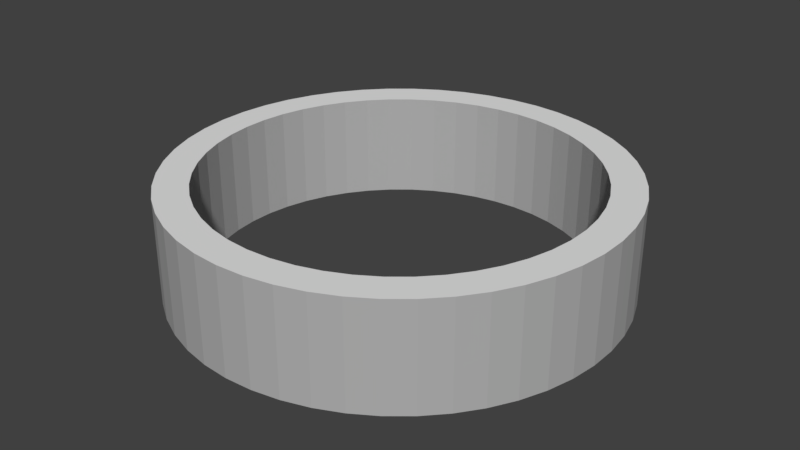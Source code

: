 # Source: RingModel.blend  (saved by Blender 2.79.0; exported with 4.5.12 LTS)
import bpy
from mathutils import Matrix  # noqa: F401  (used for matrix-valued properties, if any)

bpy.ops.wm.read_factory_settings(use_empty=True)
scene = bpy.context.scene
scene.name = 'Scene'

# ---- collections
col_collection_1 = bpy.data.collections.new('Collection 1'); scene.collection.children.link(col_collection_1)

# ---- materials (node trees are filled in below, after node groups)
mat_outerside_001 = bpy.data.materials.new('OuterSide.001')
mat_outerside_001.alpha_threshold = 0.0
mat_outerside_001.use_transparent_shadow = False
mat_outerside_001.diffuse_color = (0.4385, 0.4385, 0.4385, 1.0)
mat_outerside_001.roughness = 0.5
mat_top = bpy.data.materials.new('Top')
mat_top.alpha_threshold = 0.0
mat_top.use_transparent_shadow = False
mat_top.roughness = 0.5

# ---- material node trees

# ---- world
world_world = bpy.data.worlds.new('World'); scene.world = world_world
world_world.color = (0.05088, 0.05088, 0.05088)
world_world.use_sun_shadow = False
world_world.sun_shadow_jitter_overblur = 0.0
world_world.cycles.sampling_method = 'MANUAL'

# ---- meshes
me_cylinder = bpy.data.meshes.new('Cylinder')
me_cylinder.from_pydata([(-0.1253, 0.9921, 0.2376), (-0.1253, 0.9921, -0.2376), (-0.2487, 0.9686, 0.2376), (-0.2487, 0.9686, -0.2376), (-0.3681, 0.9298, 0.2376), (-0.3681, 0.9298, -0.2376), (-0.4818, 0.8763, 0.2376), (-0.4818, 0.8763, -0.2376), (-0.5878, 0.809, 0.2376), (-0.5878, 0.809, -0.2376), (-0.6845, 0.729, 0.2376), (-0.6845, 0.729, -0.2376), (-0.7705, 0.6374, 0.2376), (-0.7705, 0.6374, -0.2376), (-0.8443, 0.5358, 0.2376), (-0.8443, 0.5358, -0.2376), (-0.9048, 0.4258, 0.2376), (-0.9048, 0.4258, -0.2376), (-0.9511, 0.309, 0.2376), (-0.9511, 0.309, -0.2376), (-0.9823, 0.1874, 0.2376), (-0.9823, 0.1874, -0.2376), (-0.998, 0.06279, 0.2376), (-0.998, 0.06279, -0.2376), (-0.998, -0.06279, 0.2376), (-0.998, -0.06279, -0.2376), (-0.9823, -0.1874, 0.2376), (-0.9823, -0.1874, -0.2376), (-0.9511, -0.309, 0.2376), (-0.9511, -0.309, -0.2376), (-0.9048, -0.4258, 0.2376), (-0.9048, -0.4258, -0.2376), (-0.8443, -0.5358, 0.2376), (-0.8443, -0.5358, -0.2376), (-0.7705, -0.6374, 0.2376), (-0.7705, -0.6374, -0.2376), (-0.6845, -0.729, 0.2376), (-0.6845, -0.729, -0.2376), (-0.5878, -0.809, 0.2376), (-0.5878, -0.809, -0.2376), (-0.4818, -0.8763, 0.2376), (-0.4818, -0.8763, -0.2376), (-0.3681, -0.9298, 0.2376), (-0.3681, -0.9298, -0.2376), (-0.2487, -0.9686, 0.2376), (-0.2487, -0.9686, -0.2376), (-0.1253, -0.9921, 0.2376), (-0.1253, -0.9921, -0.2376), (-8.027e-07, -1.0, 0.2376), (-8.027e-07, -1.0, -0.2376), (0.1253, -0.9921, 0.2376), (0.1253, -0.9921, -0.2376), (0.2487, -0.9686, 0.2376), (0.2487, -0.9686, -0.2376), (0.3681, -0.9298, 0.2376), (0.3681, -0.9298, -0.2376), (0.4818, -0.8763, 0.2376), (0.4818, -0.8763, -0.2376), (0.5878, -0.809, 0.2376), (0.5878, -0.809, -0.2376), (0.6845, -0.729, 0.2376), (0.6845, -0.729, -0.2376), (0.7705, -0.6374, 0.2376), (0.7705, -0.6374, -0.2376), (0.8443, -0.5358, 0.2376), (0.8443, -0.5358, -0.2376), (0.9048, -0.4258, 0.2376), (0.9048, -0.4258, -0.2376), (0.9511, -0.309, 0.2376), (0.9511, -0.309, -0.2376), (0.9823, -0.1874, 0.2376), (0.9823, -0.1874, -0.2376), (0.998, -0.06279, 0.2376), (0.998, -0.06279, -0.2376), (0.998, 0.06279, 0.2376), (0.998, 0.06279, -0.2376), (0.9823, 0.1874, 0.2376), (0.9823, 0.1874, -0.2376), (0.9511, 0.309, 0.2376), (0.9511, 0.309, -0.2376), (0.9048, 0.4258, 0.2376), (0.9048, 0.4258, -0.2376), (0.8443, 0.5358, 0.2376), (0.8443, 0.5358, -0.2376), (0.7705, 0.6374, 0.2376), (0.7705, 0.6374, -0.2376), (0.6845, 0.729, 0.2376), (0.6845, 0.729, -0.2376), (0.5878, 0.809, 0.2376), (0.5878, 0.809, -0.2376), (0.4818, 0.8763, 0.2376), (0.4818, 0.8763, -0.2376), (0.3681, 0.9298, 0.2376), (0.3681, 0.9298, -0.2376), (0.2487, 0.9686, 0.2376), (0.2487, 0.9686, -0.2376), (0.1253, 0.9921, 0.2376), (0.1253, 0.9921, -0.2376), (0.0, 1.0, 0.2376), (0.0, 1.0, -0.2376), (0.0, 1.0, -0.2376), (0.0, 1.0, 0.2376), (0.1253, 0.9921, -0.2376), (0.1253, 0.9921, 0.2376), (0.2487, 0.9686, -0.2376), (0.2487, 0.9686, 0.2376), (0.3681, 0.9298, -0.2376), (0.3681, 0.9298, 0.2376), (0.4818, 0.8763, -0.2376), (0.4818, 0.8763, 0.2376), (0.5878, 0.809, -0.2376), (0.5878, 0.809, 0.2376), (0.6845, 0.729, -0.2376), (0.6845, 0.729, 0.2376), (0.7705, 0.6374, -0.2376), (0.7705, 0.6374, 0.2376), (0.8443, 0.5358, -0.2376), (0.8443, 0.5358, 0.2376), (0.9048, 0.4258, -0.2376), (0.9048, 0.4258, 0.2376), (0.9511, 0.309, -0.2376), (0.9511, 0.309, 0.2376), (0.9823, 0.1874, -0.2376), (0.9823, 0.1874, 0.2376), (0.998, 0.06279, -0.2376), (0.998, 0.06279, 0.2376), (0.998, -0.06279, -0.2376), (0.998, -0.06279, 0.2376), (0.9823, -0.1874, -0.2376), (0.9823, -0.1874, 0.2376), (0.9511, -0.309, -0.2376), (0.9511, -0.309, 0.2376), (0.9048, -0.4258, -0.2376), (0.9048, -0.4258, 0.2376), (0.8443, -0.5358, -0.2376), (0.8443, -0.5358, 0.2376), (0.7705, -0.6374, -0.2376), (0.7705, -0.6374, 0.2376), (0.6845, -0.729, -0.2376), (0.6845, -0.729, 0.2376), (0.5878, -0.809, -0.2376), (0.5878, -0.809, 0.2376), (0.4818, -0.8763, -0.2376), (0.4818, -0.8763, 0.2376), (0.3681, -0.9298, -0.2376), (0.3681, -0.9298, 0.2376), (0.2487, -0.9686, -0.2376), (0.2487, -0.9686, 0.2376), (0.1253, -0.9921, -0.2376), (0.1253, -0.9921, 0.2376), (-8.027e-07, -1.0, -0.2376), (-8.027e-07, -1.0, 0.2376), (-0.1253, -0.9921, -0.2376), (-0.1253, -0.9921, 0.2376), (-0.2487, -0.9686, -0.2376), (-0.2487, -0.9686, 0.2376), (-0.3681, -0.9298, -0.2376), (-0.3681, -0.9298, 0.2376), (-0.4818, -0.8763, -0.2376), (-0.4818, -0.8763, 0.2376), (-0.5878, -0.809, -0.2376), (-0.5878, -0.809, 0.2376), (-0.6845, -0.729, -0.2376), (-0.6845, -0.729, 0.2376), (-0.7705, -0.6374, -0.2376), (-0.7705, -0.6374, 0.2376), (-0.8443, -0.5358, -0.2376), (-0.8443, -0.5358, 0.2376), (-0.9048, -0.4258, -0.2376), (-0.9048, -0.4258, 0.2376), (-0.9511, -0.309, -0.2376), (-0.9511, -0.309, 0.2376), (-0.9823, -0.1874, -0.2376), (-0.9823, -0.1874, 0.2376), (-0.998, -0.06279, -0.2376), (-0.998, -0.06279, 0.2376), (-0.998, 0.06279, -0.2376), (-0.998, 0.06279, 0.2376), (-0.9823, 0.1874, -0.2376), (-0.9823, 0.1874, 0.2376), (-0.9511, 0.309, -0.2376), (-0.9511, 0.309, 0.2376), (-0.9048, 0.4258, -0.2376), (-0.9048, 0.4258, 0.2376), (-0.8443, 0.5358, -0.2376), (-0.8443, 0.5358, 0.2376), (-0.7705, 0.6374, -0.2376), (-0.7705, 0.6374, 0.2376), (-0.6845, 0.729, -0.2376), (-0.6845, 0.729, 0.2376), (-0.5878, 0.809, -0.2376), (-0.5878, 0.809, 0.2376), (-0.4818, 0.8763, -0.2376), (-0.4818, 0.8763, 0.2376), (-0.3681, 0.9298, -0.2376), (-0.3681, 0.9298, 0.2376), (-0.2487, 0.9686, -0.2376), (-0.2487, 0.9686, 0.2376), (-0.1253, 0.9921, -0.2376), (-0.1253, 0.9921, 0.2376), (-0.1068, 0.8453, 0.2376), (-0.1068, 0.8453, -0.2376), (-0.2119, 0.8252, 0.2376), (-0.2119, 0.8252, -0.2376), (-0.3136, 0.7922, 0.2376), (-0.3136, 0.7922, -0.2376), (-0.4104, 0.7466, 0.2376), (-0.4104, 0.7466, -0.2376), (-0.5008, 0.6893, 0.2376), (-0.5008, 0.6893, -0.2376), (-0.5832, 0.6211, 0.2376), (-0.5832, 0.6211, -0.2376), (-0.6565, 0.5431, 0.2376), (-0.6565, 0.5431, -0.2376), (-0.7194, 0.4565, 0.2376), (-0.7194, 0.4565, -0.2376), (-0.7709, 0.3628, 0.2376), (-0.7709, 0.3628, -0.2376), (-0.8103, 0.2633, 0.2376), (-0.8103, 0.2633, -0.2376), (-0.8369, 0.1596, 0.2376), (-0.8369, 0.1596, -0.2376), (-0.8503, 0.0535, 0.2376), (-0.8503, 0.0535, -0.2376), (-0.8503, -0.0535, 0.2376), (-0.8503, -0.0535, -0.2376), (-0.8369, -0.1596, 0.2376), (-0.8369, -0.1596, -0.2376), (-0.8103, -0.2633, 0.2376), (-0.8103, -0.2633, -0.2376), (-0.7709, -0.3628, 0.2376), (-0.7709, -0.3628, -0.2376), (-0.7194, -0.4565, 0.2376), (-0.7194, -0.4565, -0.2376), (-0.6565, -0.5431, 0.2376), (-0.6565, -0.5431, -0.2376), (-0.5832, -0.6211, 0.2376), (-0.5832, -0.6211, -0.2376), (-0.5008, -0.6893, 0.2376), (-0.5008, -0.6893, -0.2376), (-0.4105, -0.7466, 0.2376), (-0.4105, -0.7466, -0.2376), (-0.3136, -0.7922, 0.2376), (-0.3136, -0.7922, -0.2376), (-0.2119, -0.8252, 0.2376), (-0.2119, -0.8252, -0.2376), (-0.1068, -0.8453, 0.2376), (-0.1068, -0.8453, -0.2376), (-6.76e-07, -0.852, 0.2376), (-6.76e-07, -0.852, -0.2376), (0.1068, -0.8453, 0.2376), (0.1068, -0.8453, -0.2376), (0.2119, -0.8252, 0.2376), (0.2119, -0.8252, -0.2376), (0.3136, -0.7922, 0.2376), (0.3136, -0.7922, -0.2376), (0.4104, -0.7466, 0.2376), (0.4104, -0.7466, -0.2376), (0.5008, -0.6893, 0.2376), (0.5008, -0.6893, -0.2376), (0.5832, -0.6211, 0.2376), (0.5832, -0.6211, -0.2376), (0.6565, -0.5431, 0.2376), (0.6565, -0.5431, -0.2376), (0.7194, -0.4565, 0.2376), (0.7194, -0.4565, -0.2376), (0.7709, -0.3628, 0.2376), (0.7709, -0.3628, -0.2376), (0.8103, -0.2633, 0.2376), (0.8103, -0.2633, -0.2376), (0.8369, -0.1596, 0.2376), (0.8369, -0.1596, -0.2376), (0.8503, -0.0535, 0.2376), (0.8503, -0.0535, -0.2376), (0.8503, 0.0535, 0.2376), (0.8503, 0.0535, -0.2376), (0.8369, 0.1596, 0.2376), (0.8369, 0.1596, -0.2376), (0.8103, 0.2633, 0.2376), (0.8103, 0.2633, -0.2376), (0.7709, 0.3628, 0.2376), (0.7709, 0.3628, -0.2376), (0.7194, 0.4565, 0.2376), (0.7194, 0.4565, -0.2376), (0.6565, 0.5431, 0.2376), (0.6565, 0.5431, -0.2376), (0.5832, 0.6211, 0.2376), (0.5832, 0.6211, -0.2376), (0.5008, 0.6893, 0.2376), (0.5008, 0.6893, -0.2376), (0.4105, 0.7466, 0.2376), (0.4105, 0.7466, -0.2376), (0.3136, 0.7922, 0.2376), (0.3136, 0.7922, -0.2376), (0.2119, 0.8252, 0.2376), (0.2119, 0.8252, -0.2376), (0.1068, 0.8453, 0.2376), (0.1068, 0.8453, -0.2376), (7.896e-09, 0.852, 0.2376), (7.896e-09, 0.852, -0.2376), (-0.5832, 0.6211, 0.2376), (-0.6565, 0.5431, 0.2376), (0.0, 1.0, -0.2376), (0.9511, -0.309, 0.2376), (-0.7705, -0.6374, 0.2376), (-0.1253, 0.9921, 0.2376), (0.9511, -0.309, -0.2376), (-0.7705, -0.6374, -0.2376), (-0.1253, 0.9921, -0.2376), (0.9823, -0.1874, 0.2376), (-0.6845, -0.729, 0.2376), (-0.2487, 0.9686, 0.2376), (0.9823, -0.1874, -0.2376), (-0.6845, -0.729, -0.2376), (-0.2487, 0.9686, -0.2376), (0.998, -0.06279, 0.2376), (-0.5878, -0.809, 0.2376), (-0.3681, 0.9298, 0.2376), (0.998, -0.06279, -0.2376), (-0.5878, -0.809, -0.2376), (-0.3681, 0.9298, -0.2376), (0.998, 0.06279, 0.2376), (-0.4818, -0.8763, 0.2376), (-0.4818, 0.8763, 0.2376), (0.998, 0.06279, -0.2376), (-0.4818, -0.8763, -0.2376), (-0.4818, 0.8763, -0.2376), (0.9823, 0.1874, 0.2376), (-0.3681, -0.9298, 0.2376), (-0.5878, 0.809, 0.2376), (0.9823, 0.1874, -0.2376), (-0.3681, -0.9298, -0.2376), (-0.5878, 0.809, -0.2376), (0.9511, 0.309, 0.2376), (-0.2487, -0.9686, 0.2376), (-0.6845, 0.729, 0.2376), (0.9511, 0.309, -0.2376), (-0.2487, -0.9686, -0.2376), (-0.6845, 0.729, -0.2376), (0.9048, 0.4258, 0.2376), (-8.027e-07, -1.0, 0.2376), (-0.1253, -0.9921, 0.2376), (-0.8443, 0.5358, 0.2376), (-0.7705, 0.6374, 0.2376), (0.9048, 0.4258, -0.2376), (0.8443, 0.5358, -0.2376), (-0.1253, -0.9921, -0.2376), (-8.027e-07, -1.0, -0.2376), (-0.7705, 0.6374, -0.2376), (-0.8443, 0.5358, -0.2376), (0.7705, 0.6374, 0.2376), (0.8443, 0.5358, 0.2376), (-0.06267, 0.9961, 0.2376), (-0.06267, 0.9961, -0.2376), (-0.187, 0.9803, 0.2376), (-0.187, 0.9803, -0.2376), (-0.3084, 0.9492, 0.2376), (-0.3084, 0.9492, -0.2376), (-0.4249, 0.903, 0.2376), (-0.4249, 0.903, -0.2376), (-0.5348, 0.8427, 0.2376), (-0.5348, 0.8427, -0.2376), (-0.6362, 0.769, 0.2376), (-0.6362, 0.769, -0.2376), (-0.7275, 0.6832, 0.2376), (-0.7275, 0.6832, -0.2376), (-0.8074, 0.5866, 0.2376), (-0.8074, 0.5866, -0.2376), (-0.8746, 0.4808, 0.2376), (-0.8746, 0.4808, -0.2376), (-0.9279, 0.3674, 0.2376), (-0.9279, 0.3674, -0.2376), (-0.9667, 0.2482, 0.2376), (-0.9667, 0.2482, -0.2376), (-0.9902, 0.1251, 0.2376), (-0.9902, 0.1251, -0.2376), (-0.998, 1.445e-06, 0.2376), (-0.998, 1.438e-06, -0.2376), (-0.9902, -0.1251, 0.2376), (-0.9902, -0.1251, -0.2376), (-0.9667, -0.2482, 0.2376), (-0.9667, -0.2482, -0.2376), (-0.9279, -0.3674, 0.2376), (-0.9279, -0.3674, -0.2376), (-0.8746, -0.4808, 0.2376), (-0.8746, -0.4808, -0.2376), (-0.8074, -0.5866, 0.2376), (-0.8074, -0.5866, -0.2376), (-0.7275, -0.6832, 0.2376), (-0.7275, -0.6832, -0.2376), (-0.6362, -0.769, 0.2376), (-0.6362, -0.769, -0.2376), (-0.5348, -0.8427, 0.2376), (-0.5348, -0.8427, -0.2376), (-0.4249, -0.903, 0.2376), (-0.4249, -0.903, -0.2376), (-0.3084, -0.9492, 0.2376), (-0.3084, -0.9492, -0.2376), (-0.187, -0.9803, 0.2376), (-0.187, -0.9803, -0.2376), (-0.06267, -0.9961, 0.2376), (-0.06267, -0.9961, -0.2376), (0.06267, -0.9961, 0.2376), (0.06267, -0.9961, -0.2376), (0.187, -0.9803, 0.2376), (0.187, -0.9803, -0.2376), (0.3084, -0.9492, 0.2376), (0.3084, -0.9492, -0.2376), (0.4249, -0.903, 0.2376), (0.4249, -0.903, -0.2376), (0.5348, -0.8427, 0.2376), (0.5348, -0.8427, -0.2376), (0.6362, -0.769, 0.2376), (0.6362, -0.769, -0.2376), (0.7275, -0.6832, 0.2376), (0.7275, -0.6832, -0.2376), (0.8074, -0.5866, 0.2376), (0.8074, -0.5866, -0.2376), (0.8746, -0.4808, 0.2376), (0.8746, -0.4808, -0.2376), (0.9279, -0.3674, 0.2376), (0.9279, -0.3674, -0.2376), (0.9667, -0.2482, 0.2376), (0.9667, -0.2482, -0.2376), (0.9902, -0.1251, 0.2376), (0.9902, -0.1251, -0.2376), (0.998, -2.831e-07, 0.2376), (0.998, -2.757e-07, -0.2376), (0.9902, 0.1251, 0.2376), (0.9902, 0.1251, -0.2376), (0.9667, 0.2482, 0.2376), (0.9667, 0.2482, -0.2376), (0.9279, 0.3674, 0.2376), (0.9279, 0.3674, -0.2376), (0.8746, 0.4808, 0.2376), (0.8746, 0.4808, -0.2376), (0.8074, 0.5866, 0.2376), (0.8074, 0.5866, -0.2376), (0.7275, 0.6832, 0.2376), (0.7275, 0.6832, -0.2376), (0.6362, 0.769, 0.2376), (0.6362, 0.769, -0.2376), (0.5348, 0.8427, 0.2376), (0.5348, 0.8427, -0.2376), (0.4249, 0.903, 0.2376), (0.4249, 0.903, -0.2376), (0.3084, 0.9492, 0.2376), (0.3084, 0.9492, -0.2376), (0.187, 0.9803, 0.2376), (0.187, 0.9803, -0.2376), (0.06267, 0.9961, 0.2376), (0.06267, 0.9961, -0.2376), (0.06267, 0.9961, -0.2376), (0.06267, 0.9961, 0.2376), (0.0, 1.0, 0.0), (0.1253, 0.9921, 0.0), (0.187, 0.9803, -0.2376), (0.187, 0.9803, 0.2376), (0.2487, 0.9686, 0.0), (0.3084, 0.9492, -0.2376), (0.3084, 0.9492, 0.2376), (0.3681, 0.9298, 0.0), (0.4249, 0.903, -0.2376), (0.4249, 0.903, 0.2376), (0.4818, 0.8763, 0.0), (0.5348, 0.8427, -0.2376), (0.5348, 0.8427, 0.2376), (0.5878, 0.809, 0.0), (0.6362, 0.769, -0.2376), (0.6362, 0.769, 0.2376), (0.6845, 0.729, 0.0), (0.7275, 0.6832, -0.2376), (0.7275, 0.6832, 0.2376), (0.7705, 0.6374, 0.0), (0.8074, 0.5866, -0.2376), (0.8074, 0.5866, 0.2376), (0.8443, 0.5358, 0.0), (0.8746, 0.4808, -0.2376), (0.8746, 0.4808, 0.2376), (0.9048, 0.4258, 0.0), (0.9279, 0.3674, -0.2376), (0.9279, 0.3674, 0.2376), (0.9511, 0.309, 0.0), (0.9667, 0.2482, -0.2376), (0.9667, 0.2482, 0.2376), (0.9823, 0.1874, 0.0), (0.9902, 0.1251, -0.2376), (0.9902, 0.1251, 0.2376), (0.998, 0.06279, 0.0), (0.998, -2.757e-07, -0.2376), (0.998, -2.831e-07, 0.2376), (0.998, -0.06279, 0.0), (0.9902, -0.1251, -0.2376), (0.9902, -0.1251, 0.2376), (0.9823, -0.1874, 0.0), (0.9667, -0.2482, -0.2376), (0.9667, -0.2482, 0.2376), (0.9511, -0.309, 0.0), (0.9279, -0.3674, -0.2376), (0.9279, -0.3674, 0.2376), (0.9048, -0.4258, 0.0), (0.8746, -0.4808, -0.2376), (0.8746, -0.4808, 0.2376), (0.8443, -0.5358, 0.0), (0.8074, -0.5866, -0.2376), (0.8074, -0.5866, 0.2376), (0.7705, -0.6374, 0.0), (0.7275, -0.6832, -0.2376), (0.7275, -0.6832, 0.2376), (0.6845, -0.729, 0.0), (0.6362, -0.769, -0.2376), (0.6362, -0.769, 0.2376), (0.5878, -0.809, 0.0), (0.5348, -0.8427, -0.2376), (0.5348, -0.8427, 0.2376), (0.4818, -0.8763, 0.0), (0.4249, -0.903, -0.2376), (0.4249, -0.903, 0.2376), (0.3681, -0.9298, 0.0), (0.3084, -0.9492, -0.2376), (0.3084, -0.9492, 0.2376), (0.2487, -0.9686, 0.0), (0.187, -0.9803, -0.2376), (0.187, -0.9803, 0.2376), (0.1253, -0.9921, 0.0), (0.06267, -0.9961, -0.2376), (0.06267, -0.9961, 0.2376), (-8.027e-07, -1.0, 0.0), (-0.06267, -0.9961, -0.2376), (-0.06267, -0.9961, 0.2376), (-0.1253, -0.9921, 0.0), (-0.187, -0.9803, -0.2376), (-0.187, -0.9803, 0.2376), (-0.2487, -0.9686, 0.0), (-0.3084, -0.9492, -0.2376), (-0.3084, -0.9492, 0.2376), (-0.3681, -0.9298, 0.0), (-0.4249, -0.903, -0.2376), (-0.4249, -0.903, 0.2376), (-0.4818, -0.8763, 0.0), (-0.5348, -0.8427, -0.2376), (-0.5348, -0.8427, 0.2376), (-0.5878, -0.809, 0.0), (-0.6362, -0.769, -0.2376), (-0.6362, -0.769, 0.2376), (-0.6845, -0.729, 0.0), (-0.7275, -0.6832, -0.2376), (-0.7275, -0.6832, 0.2376), (-0.7705, -0.6374, 0.0), (-0.8074, -0.5866, -0.2376), (-0.8074, -0.5866, 0.2376), (-0.8443, -0.5358, 0.0), (-0.8746, -0.4808, -0.2376), (-0.8746, -0.4808, 0.2376), (-0.9048, -0.4258, 0.0), (-0.9279, -0.3674, -0.2376), (-0.9279, -0.3674, 0.2376), (-0.9511, -0.309, 0.0), (-0.9667, -0.2482, -0.2376), (-0.9667, -0.2482, 0.2376), (-0.9823, -0.1874, 0.0), (-0.9902, -0.1251, -0.2376), (-0.9902, -0.1251, 0.2376), (-0.998, -0.06279, 0.0), (-0.998, 1.438e-06, -0.2376), (-0.998, 1.445e-06, 0.2376), (-0.998, 0.06279, 0.0), (-0.9902, 0.1251, -0.2376), (-0.9902, 0.1251, 0.2376), (-0.9823, 0.1874, 0.0), (-0.9667, 0.2482, -0.2376), (-0.9667, 0.2482, 0.2376), (-0.9511, 0.309, 0.0), (-0.9279, 0.3674, -0.2376), (-0.9279, 0.3674, 0.2376), (-0.9048, 0.4258, 0.0), (-0.8746, 0.4808, -0.2376), (-0.8746, 0.4808, 0.2376), (-0.8443, 0.5358, 0.0), (-0.8074, 0.5866, -0.2376), (-0.8074, 0.5866, 0.2376), (-0.7705, 0.6374, 0.0), (-0.7275, 0.6832, -0.2376), (-0.7275, 0.6832, 0.2376), (-0.6845, 0.729, 0.0), (-0.6362, 0.769, -0.2376), (-0.6362, 0.769, 0.2376), (-0.5878, 0.809, 0.0), (-0.5348, 0.8427, -0.2376), (-0.5348, 0.8427, 0.2376), (-0.4818, 0.8763, 0.0), (-0.4249, 0.903, -0.2376), (-0.4249, 0.903, 0.2376), (-0.3681, 0.9298, 0.0), (-0.3084, 0.9492, -0.2376), (-0.3084, 0.9492, 0.2376), (-0.2487, 0.9686, 0.0), (-0.187, 0.9803, -0.2376), (-0.187, 0.9803, 0.2376), (-0.1253, 0.9921, 0.0), (-0.06267, 0.9961, -0.2376), (-0.06267, 0.9961, 0.2376), (-0.8443, -0.5358, -0.2376), (0.9048, -0.4258, -0.2376), (0.0, 1.0, 0.2376), (-0.8443, -0.5358, 0.2376), (0.9048, -0.4258, 0.2376), (-0.9048, -0.4258, -0.2376), (0.8443, -0.5358, -0.2376), (-0.9048, -0.4258, 0.2376), (0.8443, -0.5358, 0.2376), (0.1253, 0.9921, -0.2376), (-0.9511, -0.309, -0.2376), (0.7705, -0.6374, -0.2376), (0.1253, 0.9921, 0.2376), (-0.9511, -0.309, 0.2376), (0.7705, -0.6374, 0.2376), (-0.9823, -0.1874, -0.2376), (0.6845, -0.729, -0.2376), (0.2487, 0.9686, -0.2376), (-0.9823, -0.1874, 0.2376), (0.6845, -0.729, 0.2376), (0.2487, 0.9686, 0.2376), (-0.998, -0.06279, -0.2376), (0.5878, -0.809, -0.2376), (0.3681, 0.9298, -0.2376), (-0.998, -0.06279, 0.2376), (0.5878, -0.809, 0.2376), (0.3681, 0.9298, 0.2376), (-0.998, 0.06279, -0.2376), (0.4818, -0.8763, -0.2376), (0.4818, 0.8763, -0.2376), (-0.998, 0.06279, 0.2376), (0.4818, -0.8763, 0.2376), (0.4818, 0.8763, 0.2376), (-0.9823, 0.1874, -0.2376), (0.3681, -0.9298, -0.2376), (0.5878, 0.809, -0.2376), (-0.9823, 0.1874, 0.2376), (0.3681, -0.9298, 0.2376), (0.5878, 0.809, 0.2376), (-0.9511, 0.309, -0.2376), (0.2487, -0.9686, -0.2376), (0.6845, 0.729, -0.2376), (-0.9511, 0.309, 0.2376), (0.2487, -0.9686, 0.2376), (0.6845, 0.729, 0.2376), (-0.9048, 0.4258, -0.2376), (0.1253, -0.9921, -0.2376), (0.7705, 0.6374, -0.2376), (-0.9048, 0.4258, 0.2376), (0.1253, -0.9921, 0.2376), (-0.05339, 0.8486, 0.2376), (-0.05339, 0.8486, -0.2376), (-0.1593, 0.8352, 0.2376), (-0.1593, 0.8352, -0.2376), (-0.2628, 0.8087, 0.2376), (-0.2628, 0.8087, -0.2376), (-0.362, 0.7694, 0.2376), (-0.362, 0.7694, -0.2376), (-0.4556, 0.7179, 0.2376), (-0.4556, 0.7179, -0.2376), (-0.542, 0.6552, 0.2376), (-0.542, 0.6552, -0.2376), (-0.6198, 0.5821, 0.2376), (-0.6198, 0.5821, -0.2376), (-0.6879, 0.4998, 0.2376), (-0.6879, 0.4998, -0.2376), (-0.7451, 0.4096, 0.2376), (-0.7451, 0.4096, -0.2376), (-0.7906, 0.313, 0.2376), (-0.7906, 0.313, -0.2376), (-0.8236, 0.2115, 0.2376), (-0.8236, 0.2115, -0.2376), (-0.8436, 0.1066, 0.2376), (-0.8436, 0.1066, -0.2376), (-0.8503, 1.296e-06, 0.2376), (-0.8503, 1.296e-06, -0.2376), (-0.8436, -0.1066, 0.2376), (-0.8436, -0.1066, -0.2376), (-0.8236, -0.2115, 0.2376), (-0.8236, -0.2115, -0.2376), (-0.7906, -0.313, 0.2376), (-0.7906, -0.313, -0.2376), (-0.7451, -0.4096, 0.2376), (-0.7451, -0.4096, -0.2376), (-0.6879, -0.4998, 0.2376), (-0.6879, -0.4998, -0.2376), (-0.6199, -0.5821, 0.2376), (-0.6199, -0.5821, -0.2376), (-0.542, -0.6552, 0.2376), (-0.542, -0.6552, -0.2376), (-0.4556, -0.7179, 0.2376), (-0.4556, -0.7179, -0.2376), (-0.362, -0.7694, 0.2376), (-0.362, -0.7694, -0.2376), (-0.2628, -0.8087, 0.2376), (-0.2628, -0.8087, -0.2376), (-0.1593, -0.8352, 0.2376), (-0.1593, -0.8352, -0.2376), (-0.05339, -0.8486, 0.2376), (-0.05339, -0.8486, -0.2376), (0.05339, -0.8486, 0.2376), (0.05339, -0.8486, -0.2376), (0.1593, -0.8352, 0.2376), (0.1593, -0.8352, -0.2376), (0.2628, -0.8087, 0.2376), (0.2628, -0.8087, -0.2376), (0.362, -0.7694, 0.2376), (0.362, -0.7694, -0.2376), (0.4556, -0.7179, 0.2376), (0.4556, -0.7179, -0.2376), (0.542, -0.6552, 0.2376), (0.542, -0.6552, -0.2376), (0.6198, -0.5821, 0.2376), (0.6198, -0.5821, -0.2376), (0.6879, -0.4998, 0.2376), (0.6879, -0.4998, -0.2376), (0.7451, -0.4096, 0.2376), (0.7451, -0.4096, -0.2376), (0.7906, -0.313, 0.2376), (0.7906, -0.313, -0.2376), (0.8236, -0.2115, 0.2376), (0.8236, -0.2115, -0.2376), (0.8436, -0.1066, 0.2376), (0.8436, -0.1066, -0.2376), (0.8503, -1.676e-07, 0.2376), (0.8503, -1.714e-07, -0.2376), (0.8436, 0.1066, 0.2376), (0.8436, 0.1066, -0.2376), (0.8236, 0.2115, 0.2376), (0.8236, 0.2115, -0.2376), (0.7906, 0.313, 0.2376), (0.7906, 0.313, -0.2376), (0.7451, 0.4096, 0.2376), (0.7451, 0.4096, -0.2376), (0.6879, 0.4998, 0.2376), (0.6879, 0.4998, -0.2376), (0.6198, 0.5821, 0.2376), (0.6198, 0.5821, -0.2376), (0.542, 0.6552, 0.2376), (0.542, 0.6552, -0.2376), (0.4556, 0.7179, 0.2376), (0.4556, 0.7179, -0.2376), (0.362, 0.7694, 0.2376), (0.362, 0.7694, -0.2376), (0.2628, 0.8087, 0.2376), (0.2628, 0.8087, -0.2376), (0.1593, 0.8352, 0.2376), (0.1593, 0.8352, -0.2376), (0.05339, 0.8486, 0.2376), (0.05339, 0.8486, -0.2376), (0.9096, -0.1735, 0.2376), (0.9242, -0.05814, 0.2376), (-0.9096, 0.1735, -0.2376), (-0.8807, 0.2861, -0.2376), (0.9242, -0.05814, -0.2376), (0.9096, -0.1735, -0.2376), (-0.9096, 0.1735, 0.2376), (-0.9242, 0.05815, 0.2376), (0.9242, 0.05814, 0.2376), (-0.9242, 0.05815, -0.2376), (0.9242, 0.05814, -0.2376), (-0.9242, -0.05814, 0.2376), (0.9096, 0.1735, 0.2376), (-0.9242, -0.05814, -0.2376), (0.9096, 0.1735, -0.2376), (-0.9096, -0.1735, 0.2376), (0.8807, 0.2861, 0.2376), (-0.9096, -0.1735, -0.2376), (0.8807, 0.2861, -0.2376), (-0.8807, -0.2861, 0.2376), (0.8379, 0.3943, 0.2376), (-0.8807, -0.2861, -0.2376), (0.8379, 0.3943, -0.2376), (-0.8379, -0.3943, 0.2376), (0.7818, 0.4962, 0.2376), (-0.8379, -0.3943, -0.2376), (0.7818, 0.4962, -0.2376), (-0.7818, -0.4962, 0.2376), (0.7135, 0.5903, 0.2376), (-0.7818, -0.4962, -0.2376), (0.7135, 0.5903, -0.2376), (-0.7135, -0.5903, 0.2376), (0.6339, 0.675, 0.2376), (-0.7135, -0.5903, -0.2376), (0.6339, 0.675, -0.2376), (-0.6339, -0.675, 0.2376), (0.5443, 0.7491, 0.2376), (-0.6339, -0.675, -0.2376), (0.5443, 0.7491, -0.2376), (-0.5443, -0.7491, 0.2376), (0.4461, 0.8115, 0.2376), (-0.5443, -0.7491, -0.2376), (0.4461, 0.8115, -0.2376), (-0.4461, -0.8115, 0.2376), (0.3409, 0.861, 0.2376), (-0.4461, -0.8115, -0.2376), (0.3409, 0.861, -0.2376), (-0.3409, -0.861, 0.2376), (0.2303, 0.8969, 0.2376), (-0.3409, -0.861, -0.2376), (0.2303, 0.8969, -0.2376), (-0.2303, -0.8969, 0.2376), (0.1161, 0.9187, 0.2376), (-0.2303, -0.8969, -0.2376), (0.1161, 0.9187, -0.2376), (-0.1161, -0.9187, 0.2376), (3.948e-09, 0.926, 0.2376), (-0.1161, -0.9187, -0.2376), (3.948e-09, 0.926, -0.2376), (-7.393e-07, -0.926, 0.2376), (-7.393e-07, -0.926, -0.2376), (0.1161, -0.9187, 0.2376), (0.1161, -0.9187, -0.2376), (-0.1161, 0.9187, 0.2376), (0.2303, -0.8969, 0.2376), (-0.1161, 0.9187, -0.2376), (0.2303, -0.8969, -0.2376), (-0.2303, 0.8969, 0.2376), (0.3409, -0.861, 0.2376), (-0.2303, 0.8969, -0.2376), (0.3409, -0.861, -0.2376), (-0.3409, 0.861, 0.2376), (0.4461, -0.8115, 0.2376), (-0.3409, 0.861, -0.2376), (0.4461, -0.8115, -0.2376), (-0.4461, 0.8115, 0.2376), (0.5443, -0.7491, 0.2376), (-0.4461, 0.8115, -0.2376), (0.5443, -0.7491, -0.2376), (-0.5443, 0.7491, 0.2376), (0.6339, -0.675, 0.2376), (-0.5443, 0.7491, -0.2376), (0.6339, -0.675, -0.2376), (-0.6339, 0.675, 0.2376), (0.7135, -0.5903, 0.2376), (-0.6339, 0.675, -0.2376), (0.7135, -0.5903, -0.2376), (-0.7135, 0.5903, 0.2376), (0.7818, -0.4962, 0.2376), (-0.7135, 0.5903, -0.2376), (0.7818, -0.4962, -0.2376), (-0.7818, 0.4962, 0.2376), (0.8379, -0.3943, 0.2376), (-0.7818, 0.4962, -0.2376), (0.8379, -0.3943, -0.2376), (-0.8379, 0.3943, 0.2376), (0.8807, -0.2861, 0.2376), (-0.8379, 0.3943, -0.2376), (0.8807, -0.2861, -0.2376), (-0.8807, 0.2861, 0.2376), (-0.6198, 0.5821, 0.2376), (-0.5832, 0.6211, 0.2376), (-0.6565, 0.5431, 0.2376), (-0.6565, 0.5431, 0.0), (-0.5832, 0.6211, 0.0), (-0.5008, 0.6893, 0.0), (-0.4104, 0.7466, 0.0), (-0.3136, 0.7922, 0.0), (-0.2119, 0.8252, 0.0), (-0.1068, 0.8453, 0.0), (7.896e-09, 0.852, 0.0), (0.1068, 0.8453, 0.0), (0.2119, 0.8252, 0.0), (0.3136, 0.7922, 0.0), (0.4105, 0.7466, 0.0), (0.5008, 0.6893, 0.0), (0.5832, 0.6211, 0.0), (0.6565, 0.5431, 0.0), (0.7194, 0.4565, 0.0), (0.7709, 0.3628, 0.0), (0.8103, 0.2633, 0.0), (0.8369, 0.1596, 0.0), (0.8503, -0.0535, 0.0), (0.8503, 0.0535, 0.0), (0.8369, -0.1596, 0.0), (0.8103, -0.2633, 0.0), (0.7709, -0.3628, 0.0), (0.7194, -0.4565, 0.0), (0.6565, -0.5431, 0.0), (0.5832, -0.6211, 0.0), (0.5008, -0.6893, 0.0), (0.4104, -0.7466, 0.0), (0.3136, -0.7922, 0.0), (0.2119, -0.8252, 0.0), (0.1068, -0.8453, 0.0), (-6.76e-07, -0.852, 0.0), (-0.1068, -0.8453, 0.0), (-0.2119, -0.8252, 0.0), (-0.3136, -0.7922, 0.0), (-0.4105, -0.7466, 0.0), (-0.5008, -0.6893, 0.0), (-0.5832, -0.6211, 0.0), (-0.6565, -0.5431, 0.0), (-0.7194, -0.4565, 0.0), (-0.7709, -0.3628, 0.0), (-0.8103, -0.2633, 0.0), (-0.8369, -0.1596, 0.0), (-0.8503, -0.0535, 0.0), (-0.8503, 0.0535, 0.0), (-0.8369, 0.1596, 0.0), (-0.8103, 0.2633, 0.0), (-0.7709, 0.3628, 0.0), (-0.7194, 0.4565, 0.0), (-0.6199, -0.5821, 0.0), (-0.6879, -0.4998, 0.0), (-0.7451, -0.4096, 0.0), (-0.7906, -0.313, 0.0), (-0.8236, -0.2115, 0.0), (-0.8436, -0.1066, 0.0), (-0.8503, 1.296e-06, 0.0), (-0.8436, 0.1066, 0.0), (-0.8236, 0.2115, 0.0), (-0.7906, 0.313, 0.0), (-0.7451, 0.4096, 0.0), (-0.6198, 0.5821, 0.0), (-0.4556, 0.7179, 0.0), (-0.362, 0.7694, 0.0), (-0.2628, 0.8087, 0.0), (-0.1593, 0.8352, 0.0), (-0.05339, 0.8486, 0.0), (0.05339, 0.8486, 0.0), (0.1593, 0.8352, 0.0), (0.2628, 0.8087, 0.0), (0.362, 0.7694, 0.0), (0.4556, 0.7179, 0.0), (0.542, 0.6552, 0.0), (0.6198, 0.5821, 0.0), (0.6879, 0.4998, 0.0), (0.7451, 0.4096, 0.0), (0.7906, 0.313, 0.0), (0.8236, 0.2115, 0.0), (0.8436, 0.1066, 0.0), (0.8503, -1.695e-07, 0.0), (0.8436, -0.1066, 0.0), (0.8236, -0.2115, 0.0), (0.7906, -0.313, 0.0), (0.7451, -0.4096, 0.0), (0.6879, -0.4998, 0.0), (0.6198, -0.5821, 0.0), (0.542, -0.6552, 0.0), (0.4556, -0.7179, 0.0), (0.362, -0.7694, 0.0), (0.2628, -0.8087, 0.0), (0.1593, -0.8352, 0.0), (0.05339, -0.8486, 0.0), (-0.05339, -0.8486, 0.0), (-0.1593, -0.8352, 0.0), (-0.2628, -0.8087, 0.0), (-0.362, -0.7694, 0.0), (-0.4556, -0.7179, 0.0), (-0.542, -0.6552, 0.0), (-0.6198, 0.5821, 0.2376), (-0.8951, 0.2298, 0.2376), (0.8951, -0.2298, -0.2376), (-0.8593, 0.3402, -0.2376), (0.8951, -0.2298, 0.2376), (-0.8593, 0.3402, 0.2376), (0.8593, -0.3402, -0.2376), (-0.8099, 0.4452, -0.2376), (0.8593, -0.3402, 0.2376), (-0.8099, 0.4452, 0.2376), (0.8099, -0.4452, -0.2376), (-0.7477, 0.5432, -0.2376), (0.8099, -0.4452, 0.2376), (-0.7477, 0.5432, 0.2376), (0.7477, -0.5432, -0.2376), (-0.6737, 0.6326, -0.2376), (0.7477, -0.5432, 0.2376), (-0.6737, 0.6326, 0.2376), (0.6737, -0.6326, -0.2376), (-0.5891, 0.7121, -0.2376), (0.6737, -0.6326, 0.2376), (-0.5891, 0.7121, 0.2376), (0.5891, -0.7121, -0.2376), (-0.4952, 0.7803, -0.2376), (0.5891, -0.7121, 0.2376), (-0.4952, 0.7803, 0.2376), (0.4952, -0.7803, -0.2376), (-0.3935, 0.8362, -0.2376), (0.4952, -0.7803, 0.2376), (-0.3935, 0.8362, 0.2376), (0.3935, -0.8362, -0.2376), (-0.2856, 0.8789, -0.2376), (0.3935, -0.8362, 0.2376), (-0.2856, 0.8789, 0.2376), (0.2856, -0.8789, -0.2376), (-0.1732, 0.9078, -0.2376), (0.2856, -0.8789, 0.2376), (-0.1732, 0.9078, 0.2376), (0.1732, -0.9078, -0.2376), (-0.05803, 0.9223, -0.2376), (0.1732, -0.9078, 0.2376), (-0.05803, 0.9223, 0.2376), (0.05803, -0.9223, -0.2376), (0.05803, -0.9223, 0.2376), (-0.05803, -0.9223, -0.2376), (-0.05803, -0.9223, 0.2376), (0.05803, 0.9223, -0.2376), (-0.1732, -0.9078, -0.2376), (0.05803, 0.9223, 0.2376), (-0.1732, -0.9078, 0.2376), (0.1732, 0.9078, -0.2376), (-0.2856, -0.8789, -0.2376), (0.1732, 0.9078, 0.2376), (-0.2856, -0.8789, 0.2376), (0.2856, 0.8789, -0.2376), (-0.3935, -0.8362, -0.2376), (0.2856, 0.8789, 0.2376), (-0.3935, -0.8362, 0.2376), (0.3935, 0.8362, -0.2376), (-0.4952, -0.7803, -0.2376), (0.3935, 0.8362, 0.2376), (-0.4952, -0.7803, 0.2376), (0.4952, 0.7803, -0.2376), (-0.5891, -0.7121, -0.2376), (0.4952, 0.7803, 0.2376), (-0.5891, -0.7121, 0.2376), (0.5891, 0.7121, -0.2376), (-0.6737, -0.6326, -0.2376), (0.5891, 0.7121, 0.2376), (-0.6737, -0.6326, 0.2376), (0.6737, 0.6326, -0.2376), (-0.7477, -0.5432, -0.2376), (0.6737, 0.6326, 0.2376), (-0.7477, -0.5432, 0.2376), (0.7477, 0.5432, -0.2376), (-0.8099, -0.4452, -0.2376), (0.7477, 0.5432, 0.2376), (-0.8099, -0.4452, 0.2376), (0.8099, 0.4452, -0.2376), (-0.8593, -0.3402, -0.2376), (0.8099, 0.4452, 0.2376), (-0.8593, -0.3402, 0.2376), (0.8593, 0.3402, -0.2376), (-0.8951, -0.2298, -0.2376), (0.8593, 0.3402, 0.2376), (-0.8951, -0.2298, 0.2376), (0.8951, 0.2298, -0.2376), (-0.9169, -0.1158, -0.2376), (0.8951, 0.2298, 0.2376), (-0.9169, -0.1158, 0.2376), (0.9169, 0.1158, -0.2376), (-0.9242, 1.367e-06, -0.2376), (0.9169, 0.1158, 0.2376), (-0.9242, 1.371e-06, 0.2376), (0.9242, -2.235e-07, -0.2376), (-0.9169, 0.1158, -0.2376), (0.9242, -2.254e-07, 0.2376), (-0.9169, 0.1158, 0.2376), (0.9169, -0.1158, -0.2376), (-0.8951, 0.2298, -0.2376), (0.9169, -0.1158, 0.2376), (0.06267, -0.9961, 0.2376), (-0.8746, 0.4808, 0.2376), (0.8074, 0.5866, -0.2376), (0.06267, -0.9961, -0.2376), (-0.8746, 0.4808, -0.2376), (0.7275, 0.6832, 0.2376), (0.187, -0.9803, 0.2376), (-0.9279, 0.3674, 0.2376), (0.7275, 0.6832, -0.2376), (0.187, -0.9803, -0.2376), (-0.9279, 0.3674, -0.2376), (0.6362, 0.769, 0.2376), (0.3084, -0.9492, 0.2376), (-0.9667, 0.2482, 0.2376), (0.6362, 0.769, -0.2376), (0.3084, -0.9492, -0.2376), (-0.9667, 0.2482, -0.2376), (0.5348, 0.8427, 0.2376), (0.4249, -0.903, 0.2376), (-0.9902, 0.1251, 0.2376), (0.5348, 0.8427, -0.2376), (0.4249, -0.903, -0.2376), (-0.9902, 0.1251, -0.2376), (0.4249, 0.903, 0.2376), (0.5348, -0.8427, 0.2376), (-0.998, 1.445e-06, 0.2376), (0.4249, 0.903, -0.2376), (0.5348, -0.8427, -0.2376), (-0.998, 1.438e-06, -0.2376), (0.3084, 0.9492, 0.2376), (0.6362, -0.769, 0.2376), (-0.9902, -0.1251, 0.2376), (0.3084, 0.9492, -0.2376), (0.6362, -0.769, -0.2376), (-0.9902, -0.1251, -0.2376), (0.187, 0.9803, 0.2376), (0.7275, -0.6832, 0.2376), (-0.9667, -0.2482, 0.2376), (0.187, 0.9803, -0.2376), (0.7275, -0.6832, -0.2376), (-0.9667, -0.2482, -0.2376), (0.8074, -0.5866, 0.2376), (-0.9279, -0.3674, 0.2376), (0.06267, 0.9961, 0.2376), (0.8074, -0.5866, -0.2376), (-0.9279, -0.3674, -0.2376), (0.8074, 0.5866, 0.2376), (-0.06267, 0.9961, 0.0), (-0.187, 0.9803, 0.0), (-0.8074, 0.5866, -0.2376), (-0.3084, 0.9492, 0.0), (-0.4249, 0.903, 0.0), (-0.5348, 0.8427, 0.0), (-0.6362, 0.769, 0.0), (-0.7275, 0.6832, 0.0), (-0.8074, 0.5866, 0.0), (-0.8746, 0.4808, 0.0), (-0.9279, 0.3674, 0.0), (-0.9667, 0.2482, 0.0), (-0.9902, 0.1251, 0.0), (-0.998, 1.438e-06, 0.0), (-0.9902, -0.1251, 0.0), (-0.9667, -0.2482, 0.0), (-0.9279, -0.3674, 0.0), (-0.8746, -0.4808, 0.0), (-0.8074, -0.5866, 0.0), (-0.7275, -0.6832, 0.0), (-0.6362, -0.769, 0.0), (-0.5348, -0.8427, 0.0), (-0.4249, -0.903, 0.0), (-0.3084, -0.9492, 0.0), (-0.187, -0.9803, 0.0), (-0.06267, -0.9961, 0.0), (0.06267, -0.9961, 0.0), (0.187, -0.9803, 0.0), (0.3084, -0.9492, 0.0), (0.4249, -0.903, 0.0), (0.5348, -0.8427, 0.0), (0.6362, -0.769, 0.0), (0.7275, -0.6832, 0.0), (0.8074, -0.5866, 0.0), (0.8746, -0.4808, 0.0), (0.9279, -0.3674, 0.0), (0.9667, -0.2482, 0.0), (0.9902, -0.1251, 0.0), (0.998, -2.757e-07, 0.0), (0.9902, 0.1251, 0.0), (0.9667, 0.2482, 0.0), (0.9279, 0.3674, 0.0), (0.8746, 0.4808, 0.0), (0.8074, 0.5866, 0.0), (0.7275, 0.6832, 0.0), (0.6362, 0.769, 0.0), (0.5348, 0.8427, 0.0), (0.4249, 0.903, 0.0), (0.3084, 0.9492, 0.0), (0.187, 0.9803, 0.0), (0.06267, 0.9961, 0.0), (-0.06267, -0.9961, -0.2376), (0.8746, 0.4808, -0.2376), (-0.8074, 0.5866, 0.2376), (-0.06267, -0.9961, 0.2376), (0.8746, 0.4808, 0.2376), (-0.7275, 0.6832, -0.2376), (-0.187, -0.9803, -0.2376), (0.9279, 0.3674, -0.2376), (-0.7275, 0.6832, 0.2376), (-0.187, -0.9803, 0.2376), (0.9279, 0.3674, 0.2376), (-0.6362, 0.769, -0.2376), (-0.3084, -0.9492, -0.2376), (0.9667, 0.2482, -0.2376), (-0.6362, 0.769, 0.2376), (-0.3084, -0.9492, 0.2376), (0.9667, 0.2482, 0.2376), (-0.5348, 0.8427, -0.2376), (-0.4249, -0.903, -0.2376), (0.9902, 0.1251, -0.2376), (-0.5348, 0.8427, 0.2376), (-0.4249, -0.903, 0.2376), (0.9902, 0.1251, 0.2376), (-0.4249, 0.903, -0.2376), (-0.5348, -0.8427, -0.2376), (0.998, -2.757e-07, -0.2376), (-0.4249, 0.903, 0.2376), (-0.5348, -0.8427, 0.2376), (0.998, -2.831e-07, 0.2376), (-0.3084, 0.9492, -0.2376), (-0.6362, -0.769, -0.2376), (0.9902, -0.1251, -0.2376), (-0.3084, 0.9492, 0.2376), (-0.6362, -0.769, 0.2376), (0.9902, -0.1251, 0.2376), (-0.187, 0.9803, -0.2376), (-0.7275, -0.6832, -0.2376), (0.9667, -0.2482, -0.2376), (-0.187, 0.9803, 0.2376), (-0.7275, -0.6832, 0.2376), (0.9667, -0.2482, 0.2376), (-0.06267, 0.9961, -0.2376), (-0.8074, -0.5866, -0.2376), (0.9279, -0.3674, -0.2376), (-0.06267, 0.9961, 0.2376), (-0.8074, -0.5866, 0.2376), (0.9279, -0.3674, 0.2376), (-0.8746, -0.4808, -0.2376), (0.8746, -0.4808, -0.2376), (-0.8746, -0.4808, 0.2376), (0.8746, -0.4808, 0.2376), (0.06267, 0.9961, -0.2376)], [], [(1203, 611, 97, 451), (1202, 606, 66, 418), (1201, 605, 32, 384), (1200, 608, 65, 419), (1199, 607, 31, 385), (1198, 303, 68, 420), (1197, 304, 34, 386), (1196, 305, 0, 352), (1195, 603, 67, 421), (1194, 602, 33, 387), (1193, 302, 99, 353), (1192, 309, 70, 422), (1191, 310, 36, 388), (1190, 311, 2, 354), (1189, 306, 69, 423), (1188, 307, 35, 389), (1187, 308, 1, 355), (1186, 315, 72, 424), (1185, 316, 38, 390), (1184, 317, 4, 356), (1183, 312, 71, 425), (1182, 313, 37, 391), (1181, 314, 3, 357), (1180, 321, 74, 426), (1179, 322, 40, 392), (1178, 323, 6, 358), (1177, 318, 73, 427), (1176, 319, 39, 393), (1175, 320, 5, 359), (1174, 327, 76, 428), (1173, 328, 42, 394), (1172, 329, 8, 360), (1171, 324, 75, 429), (1170, 325, 41, 395), (1169, 326, 7, 361), (1168, 333, 78, 430), (1167, 334, 44, 396), (1166, 335, 10, 362), (1165, 330, 77, 431), (1164, 331, 43, 397), (1163, 332, 9, 363), (1162, 339, 80, 432), (1161, 341, 46, 398), (1160, 343, 12, 364), (1159, 336, 79, 433), (1158, 337, 45, 399), (1157, 338, 11, 365), (1156, 351, 82, 434), (1155, 340, 48, 400), (1154, 342, 14, 366), (1153, 344, 81, 435), (1152, 346, 47, 401), (1151, 453, 103, 455), (1150, 457, 105, 458), (1149, 460, 107, 461), (1148, 463, 109, 464), (1147, 466, 111, 467), (1146, 469, 113, 470), (1145, 472, 115, 473), (1144, 475, 117, 476), (1143, 478, 119, 479), (1142, 481, 121, 482), (1141, 484, 123, 485), (1140, 487, 125, 488), (1139, 490, 127, 491), (1138, 493, 129, 494), (1137, 496, 131, 497), (1136, 499, 133, 500), (1135, 502, 135, 503), (1134, 505, 137, 506), (1133, 508, 139, 509), (1132, 511, 141, 512), (1131, 514, 143, 515), (1130, 517, 145, 518), (1129, 520, 147, 521), (1128, 523, 149, 524), (1127, 526, 151, 527), (1126, 529, 153, 530), (1125, 532, 155, 533), (1124, 535, 157, 536), (1123, 538, 159, 539), (1122, 541, 161, 542), (1121, 544, 163, 545), (1120, 547, 165, 548), (1119, 550, 167, 551), (1118, 553, 169, 554), (1117, 556, 171, 557), (1116, 559, 173, 560), (1115, 562, 175, 563), (1114, 565, 177, 566), (1113, 568, 179, 569), (1112, 571, 181, 572), (1111, 574, 183, 575), (1110, 577, 185, 578), (1109, 580, 187, 581), (1108, 583, 189, 584), (1107, 586, 191, 587), (1106, 589, 193, 590), (1105, 592, 195, 593), (1104, 595, 197, 596), (1103, 348, 13, 367), (1102, 598, 199, 599), (1101, 601, 101, 454), (1100, 350, 84, 436), (1099, 612, 29, 383), (1098, 613, 63, 417), (1097, 604, 98, 450), (1096, 609, 30, 382), (1095, 610, 64, 416), (1094, 617, 27, 381), (1093, 618, 61, 415), (1092, 619, 95, 449), (1091, 615, 28, 380), (1090, 616, 62, 414), (1089, 614, 96, 448), (1088, 623, 25, 379), (1087, 624, 59, 413), (1086, 625, 93, 447), (1085, 620, 26, 378), (1084, 621, 60, 412), (1083, 622, 94, 446), (1082, 629, 23, 377), (1081, 630, 57, 411), (1080, 631, 91, 445), (1079, 626, 24, 376), (1078, 627, 58, 410), (1077, 628, 92, 444), (1076, 635, 21, 375), (1075, 636, 55, 409), (1074, 637, 89, 443), (1073, 632, 22, 374), (1072, 633, 56, 408), (1071, 634, 90, 442), (1070, 641, 19, 373), (1069, 642, 53, 407), (1068, 643, 87, 441), (1067, 638, 20, 372), (1066, 639, 54, 406), (1065, 640, 88, 440), (1064, 647, 17, 371), (1063, 648, 51, 405), (1062, 649, 85, 439), (1061, 644, 18, 370), (1060, 645, 52, 404), (1059, 646, 86, 438), (1058, 349, 15, 369), (1057, 347, 49, 403), (1056, 345, 83, 437), (1055, 650, 16, 368), (1054, 651, 50, 402), (1053, 753, 272, 724), (1052, 755, 219, 673), (1051, 757, 271, 725), (1050, 759, 222, 674), (1049, 760, 274, 726), (1048, 754, 221, 675), (1047, 756, 273, 727), (1046, 763, 224, 676), (1045, 764, 276, 728), (1044, 761, 223, 677), (1043, 762, 275, 729), (1042, 767, 226, 678), (1041, 768, 278, 730), (1040, 765, 225, 679), (1039, 766, 277, 731), (1038, 771, 228, 680), (1037, 772, 280, 732), (1036, 769, 227, 681), (1035, 770, 279, 733), (1034, 775, 230, 682), (1033, 776, 282, 734), (1032, 773, 229, 683), (1031, 774, 281, 735), (1030, 779, 232, 684), (1029, 780, 284, 736), (1028, 777, 231, 685), (1027, 778, 283, 737), (1026, 783, 234, 686), (1025, 784, 286, 738), (1024, 781, 233, 687), (1023, 782, 285, 739), (1022, 787, 236, 688), (1021, 788, 288, 740), (1020, 785, 235, 689), (1019, 786, 287, 741), (1018, 791, 238, 690), (1017, 792, 290, 742), (1016, 789, 237, 691), (1015, 790, 289, 743), (1014, 795, 240, 692), (1013, 796, 292, 744), (1012, 793, 239, 693), (1011, 794, 291, 745), (1010, 799, 242, 694), (1009, 800, 294, 746), (1008, 797, 241, 695), (1007, 798, 293, 747), (1006, 803, 244, 696), (1005, 804, 296, 748), (1004, 801, 243, 697), (1003, 802, 295, 749), (1002, 807, 246, 698), (1001, 808, 298, 750), (1000, 805, 245, 699), (999, 806, 297, 751), (998, 811, 248, 700), (997, 809, 247, 701), (996, 813, 250, 702), (995, 812, 249, 703), (994, 815, 200, 652), (993, 816, 252, 704), (992, 810, 299, 653), (991, 814, 251, 705), (990, 819, 202, 654), (989, 820, 254, 706), (988, 817, 201, 655), (987, 818, 253, 707), (986, 823, 204, 656), (985, 824, 256, 708), (984, 821, 203, 657), (983, 822, 255, 709), (982, 827, 206, 658), (981, 828, 258, 710), (980, 825, 205, 659), (979, 826, 257, 711), (978, 831, 208, 660), (977, 832, 260, 712), (976, 829, 207, 661), (975, 830, 259, 713), (974, 835, 210, 662), (973, 836, 262, 714), (972, 833, 209, 663), (971, 834, 261, 715), (970, 839, 212, 664), (969, 840, 264, 716), (968, 837, 211, 665), (967, 838, 263, 717), (966, 843, 214, 666), (965, 844, 266, 718), (964, 841, 213, 667), (963, 842, 265, 719), (962, 847, 216, 668), (961, 848, 268, 720), (960, 845, 215, 669), (959, 846, 267, 721), (958, 851, 218, 670), (957, 752, 270, 722), (956, 849, 217, 671), (955, 850, 269, 723), (954, 758, 220, 672), (953, 854, 301, 852), (952, 892, 239, 691), (951, 891, 241, 693), (950, 890, 243, 695), (949, 889, 245, 697), (948, 888, 247, 699), (947, 887, 249, 701), (946, 886, 251, 703), (945, 885, 253, 705), (944, 884, 255, 707), (943, 883, 257, 709), (942, 882, 259, 711), (941, 881, 261, 713), (940, 880, 263, 715), (939, 879, 265, 717), (938, 878, 267, 719), (937, 877, 269, 721), (936, 876, 271, 723), (935, 874, 273, 725), (934, 875, 275, 727), (933, 873, 277, 729), (932, 872, 279, 731), (931, 871, 281, 733), (930, 870, 283, 735), (929, 869, 285, 737), (928, 868, 287, 739), (927, 867, 289, 741), (926, 866, 291, 743), (925, 865, 293, 745), (924, 864, 295, 747), (923, 863, 297, 749), (922, 862, 299, 751), (921, 861, 201, 653), (920, 860, 203, 655), (919, 859, 205, 657), (918, 858, 207, 659), (917, 857, 209, 661), (210, 853, 300, 856, 211, 663, 209, 857, 208, 662), (916, 856, 300, 852), (212, 666, 214, 904, 215, 667, 213, 855, 301, 854), (915, 903, 217, 669), (914, 902, 219, 671), (913, 901, 221, 673), (912, 900, 223, 675), (911, 899, 225, 677), (910, 898, 227, 679), (909, 897, 229, 681), (908, 896, 231, 683), (907, 895, 233, 685), (906, 894, 235, 687), (905, 893, 237, 689), (894, 905, 689, 235), (234, 688, 905, 894), (688, 236, 893, 905), (895, 906, 687, 233), (232, 686, 906, 895), (686, 234, 894, 906), (896, 907, 685, 231), (230, 684, 907, 896), (684, 232, 895, 907), (897, 908, 683, 229), (228, 682, 908, 897), (682, 230, 896, 908), (898, 909, 681, 227), (226, 680, 909, 898), (680, 228, 897, 909), (899, 910, 679, 225), (224, 678, 910, 899), (678, 226, 898, 910), (900, 911, 677, 223), (222, 676, 911, 900), (676, 224, 899, 911), (901, 912, 675, 221), (220, 674, 912, 901), (674, 222, 900, 912), (902, 913, 673, 219), (218, 672, 913, 902), (672, 220, 901, 913), (903, 914, 671, 217), (216, 670, 914, 903), (670, 218, 902, 914), (904, 915, 669, 215), (214, 668, 915, 904), (668, 216, 903, 915), (855, 916, 852, 301), (213, 665, 916, 855), (665, 211, 856, 916), (858, 917, 661, 207), (206, 660, 917, 858), (660, 208, 857, 917), (859, 918, 659, 205), (204, 658, 918, 859), (658, 206, 858, 918), (860, 919, 657, 203), (202, 656, 919, 860), (656, 204, 859, 919), (861, 920, 655, 201), (200, 654, 920, 861), (654, 202, 860, 920), (862, 921, 653, 299), (298, 652, 921, 862), (652, 200, 861, 921), (863, 922, 751, 297), (296, 750, 922, 863), (750, 298, 862, 922), (864, 923, 749, 295), (294, 748, 923, 864), (748, 296, 863, 923), (865, 924, 747, 293), (292, 746, 924, 865), (746, 294, 864, 924), (866, 925, 745, 291), (290, 744, 925, 866), (744, 292, 865, 925), (867, 926, 743, 289), (288, 742, 926, 867), (742, 290, 866, 926), (868, 927, 741, 287), (286, 740, 927, 868), (740, 288, 867, 927), (869, 928, 739, 285), (284, 738, 928, 869), (738, 286, 868, 928), (870, 929, 737, 283), (282, 736, 929, 870), (736, 284, 869, 929), (871, 930, 735, 281), (280, 734, 930, 871), (734, 282, 870, 930), (872, 931, 733, 279), (278, 732, 931, 872), (732, 280, 871, 931), (873, 932, 731, 277), (276, 730, 932, 873), (730, 278, 872, 932), (875, 933, 729, 275), (274, 728, 933, 875), (728, 276, 873, 933), (874, 934, 727, 273), (272, 726, 934, 874), (726, 274, 875, 934), (876, 935, 725, 271), (270, 724, 935, 876), (724, 272, 874, 935), (877, 936, 723, 269), (268, 722, 936, 877), (722, 270, 876, 936), (878, 937, 721, 267), (266, 720, 937, 878), (720, 268, 877, 937), (879, 938, 719, 265), (264, 718, 938, 879), (718, 266, 878, 938), (880, 939, 717, 263), (262, 716, 939, 880), (716, 264, 879, 939), (881, 940, 715, 261), (260, 714, 940, 881), (714, 262, 880, 940), (882, 941, 713, 259), (258, 712, 941, 882), (712, 260, 881, 941), (883, 942, 711, 257), (256, 710, 942, 883), (710, 258, 882, 942), (884, 943, 709, 255), (254, 708, 943, 884), (708, 256, 883, 943), (885, 944, 707, 253), (252, 706, 944, 885), (706, 254, 884, 944), (886, 945, 705, 251), (250, 704, 945, 886), (704, 252, 885, 945), (887, 946, 703, 249), (248, 702, 946, 887), (702, 250, 886, 946), (888, 947, 701, 247), (246, 700, 947, 888), (700, 248, 887, 947), (889, 948, 699, 245), (244, 698, 948, 889), (698, 246, 888, 948), (890, 949, 697, 243), (242, 696, 949, 890), (696, 244, 889, 949), (891, 950, 695, 241), (240, 694, 950, 891), (694, 242, 890, 950), (892, 951, 693, 239), (238, 692, 951, 892), (692, 240, 891, 951), (893, 952, 691, 237), (236, 690, 952, 893), (690, 238, 892, 952), (853, 953, 852, 300), (210, 664, 953, 853), (664, 212, 854, 953), (851, 954, 672, 218), (18, 372, 954, 851), (372, 20, 758, 954), (757, 955, 723, 271), (71, 423, 955, 757), (423, 69, 850, 955), (755, 956, 671, 219), (19, 371, 956, 755), (371, 17, 849, 956), (848, 957, 722, 268), (68, 422, 957, 848), (422, 70, 752, 957), (847, 958, 670, 216), (16, 370, 958, 847), (370, 18, 851, 958), (850, 959, 721, 269), (69, 421, 959, 850), (421, 67, 846, 959), (849, 960, 669, 217), (17, 369, 960, 849), (369, 15, 845, 960), (844, 961, 720, 266), (66, 420, 961, 844), (420, 68, 848, 961), (843, 962, 668, 214), (14, 368, 962, 843), (368, 16, 847, 962), (846, 963, 719, 267), (67, 419, 963, 846), (419, 65, 842, 963), (845, 964, 667, 215), (15, 367, 964, 845), (367, 13, 841, 964), (840, 965, 718, 264), (64, 418, 965, 840), (418, 66, 844, 965), (839, 966, 666, 212), (12, 366, 966, 839), (366, 14, 843, 966), (842, 967, 717, 265), (65, 417, 967, 842), (417, 63, 838, 967), (841, 968, 665, 213), (13, 365, 968, 841), (365, 11, 837, 968), (836, 969, 716, 262), (62, 416, 969, 836), (416, 64, 840, 969), (835, 970, 664, 210), (10, 364, 970, 835), (364, 12, 839, 970), (838, 971, 715, 263), (63, 415, 971, 838), (415, 61, 834, 971), (837, 972, 663, 211), (11, 363, 972, 837), (363, 9, 833, 972), (832, 973, 714, 260), (60, 414, 973, 832), (414, 62, 836, 973), (831, 974, 662, 208), (8, 362, 974, 831), (362, 10, 835, 974), (834, 975, 713, 261), (61, 413, 975, 834), (413, 59, 830, 975), (833, 976, 661, 209), (9, 361, 976, 833), (361, 7, 829, 976), (828, 977, 712, 258), (58, 412, 977, 828), (412, 60, 832, 977), (827, 978, 660, 206), (6, 360, 978, 827), (360, 8, 831, 978), (830, 979, 711, 259), (59, 411, 979, 830), (411, 57, 826, 979), (829, 980, 659, 207), (7, 359, 980, 829), (359, 5, 825, 980), (824, 981, 710, 256), (56, 410, 981, 824), (410, 58, 828, 981), (823, 982, 658, 204), (4, 358, 982, 823), (358, 6, 827, 982), (826, 983, 709, 257), (57, 409, 983, 826), (409, 55, 822, 983), (825, 984, 657, 205), (5, 357, 984, 825), (357, 3, 821, 984), (820, 985, 708, 254), (54, 408, 985, 820), (408, 56, 824, 985), (819, 986, 656, 202), (2, 356, 986, 819), (356, 4, 823, 986), (822, 987, 707, 255), (55, 407, 987, 822), (407, 53, 818, 987), (821, 988, 655, 203), (3, 355, 988, 821), (355, 1, 817, 988), (816, 989, 706, 252), (52, 406, 989, 816), (406, 54, 820, 989), (815, 990, 654, 200), (0, 354, 990, 815), (354, 2, 819, 990), (818, 991, 705, 253), (53, 405, 991, 818), (405, 51, 814, 991), (817, 992, 653, 201), (1, 353, 992, 817), (353, 99, 810, 992), (813, 993, 704, 250), (50, 404, 993, 813), (404, 52, 816, 993), (808, 994, 652, 298), (98, 352, 994, 808), (352, 0, 815, 994), (814, 995, 703, 251), (51, 403, 995, 814), (403, 49, 812, 995), (811, 996, 702, 248), (48, 402, 996, 811), (402, 50, 813, 996), (812, 997, 701, 249), (49, 401, 997, 812), (401, 47, 809, 997), (807, 998, 700, 246), (46, 400, 998, 807), (400, 48, 811, 998), (810, 999, 751, 299), (99, 451, 999, 810), (451, 97, 806, 999), (809, 1000, 699, 247), (47, 399, 1000, 809), (399, 45, 805, 1000), (804, 1001, 750, 296), (96, 450, 1001, 804), (450, 98, 808, 1001), (803, 1002, 698, 244), (44, 398, 1002, 803), (398, 46, 807, 1002), (806, 1003, 749, 297), (97, 449, 1003, 806), (449, 95, 802, 1003), (805, 1004, 697, 245), (45, 397, 1004, 805), (397, 43, 801, 1004), (800, 1005, 748, 294), (94, 448, 1005, 800), (448, 96, 804, 1005), (799, 1006, 696, 242), (42, 396, 1006, 799), (396, 44, 803, 1006), (802, 1007, 747, 295), (95, 447, 1007, 802), (447, 93, 798, 1007), (801, 1008, 695, 243), (43, 395, 1008, 801), (395, 41, 797, 1008), (796, 1009, 746, 292), (92, 446, 1009, 796), (446, 94, 800, 1009), (795, 1010, 694, 240), (40, 394, 1010, 795), (394, 42, 799, 1010), (798, 1011, 745, 293), (93, 445, 1011, 798), (445, 91, 794, 1011), (797, 1012, 693, 241), (41, 393, 1012, 797), (393, 39, 793, 1012), (792, 1013, 744, 290), (90, 444, 1013, 792), (444, 92, 796, 1013), (791, 1014, 692, 238), (38, 392, 1014, 791), (392, 40, 795, 1014), (794, 1015, 743, 291), (91, 443, 1015, 794), (443, 89, 790, 1015), (793, 1016, 691, 239), (39, 391, 1016, 793), (391, 37, 789, 1016), (788, 1017, 742, 288), (88, 442, 1017, 788), (442, 90, 792, 1017), (787, 1018, 690, 236), (36, 390, 1018, 787), (390, 38, 791, 1018), (790, 1019, 741, 289), (89, 441, 1019, 790), (441, 87, 786, 1019), (789, 1020, 689, 237), (37, 389, 1020, 789), (389, 35, 785, 1020), (784, 1021, 740, 286), (86, 440, 1021, 784), (440, 88, 788, 1021), (783, 1022, 688, 234), (34, 388, 1022, 783), (388, 36, 787, 1022), (786, 1023, 739, 287), (87, 439, 1023, 786), (439, 85, 782, 1023), (785, 1024, 687, 235), (35, 387, 1024, 785), (387, 33, 781, 1024), (780, 1025, 738, 284), (84, 438, 1025, 780), (438, 86, 784, 1025), (779, 1026, 686, 232), (32, 386, 1026, 779), (386, 34, 783, 1026), (782, 1027, 737, 285), (85, 437, 1027, 782), (437, 83, 778, 1027), (781, 1028, 685, 233), (33, 385, 1028, 781), (385, 31, 777, 1028), (776, 1029, 736, 282), (82, 436, 1029, 776), (436, 84, 780, 1029), (775, 1030, 684, 230), (30, 384, 1030, 775), (384, 32, 779, 1030), (778, 1031, 735, 283), (83, 435, 1031, 778), (435, 81, 774, 1031), (777, 1032, 683, 231), (31, 383, 1032, 777), (383, 29, 773, 1032), (772, 1033, 734, 280), (80, 434, 1033, 772), (434, 82, 776, 1033), (771, 1034, 682, 228), (28, 382, 1034, 771), (382, 30, 775, 1034), (774, 1035, 733, 281), (81, 433, 1035, 774), (433, 79, 770, 1035), (773, 1036, 681, 229), (29, 381, 1036, 773), (381, 27, 769, 1036), (768, 1037, 732, 278), (78, 432, 1037, 768), (432, 80, 772, 1037), (767, 1038, 680, 226), (26, 380, 1038, 767), (380, 28, 771, 1038), (770, 1039, 731, 279), (79, 431, 1039, 770), (431, 77, 766, 1039), (769, 1040, 679, 227), (27, 379, 1040, 769), (379, 25, 765, 1040), (764, 1041, 730, 276), (76, 430, 1041, 764), (430, 78, 768, 1041), (763, 1042, 678, 224), (24, 378, 1042, 763), (378, 26, 767, 1042), (766, 1043, 729, 277), (77, 429, 1043, 766), (429, 75, 762, 1043), (765, 1044, 677, 225), (25, 377, 1044, 765), (377, 23, 761, 1044), (760, 1045, 728, 274), (74, 428, 1045, 760), (428, 76, 764, 1045), (759, 1046, 676, 222), (22, 376, 1046, 759), (376, 24, 763, 1046), (762, 1047, 727, 275), (75, 427, 1047, 762), (427, 73, 756, 1047), (761, 1048, 675, 223), (23, 375, 1048, 761), (375, 21, 754, 1048), (753, 1049, 726, 272), (72, 426, 1049, 753), (426, 74, 760, 1049), (758, 1050, 674, 220), (20, 374, 1050, 758), (374, 22, 759, 1050), (756, 1051, 725, 273), (73, 425, 1051, 756), (425, 71, 757, 1051), (754, 1052, 673, 221), (21, 373, 1052, 754), (373, 19, 755, 1052), (752, 1053, 724, 270), (70, 424, 1053, 752), (424, 72, 753, 1053), (340, 1054, 402, 48), (151, 526, 1054, 340), (526, 149, 651, 1054), (342, 1055, 368, 14), (185, 577, 1055, 342), (577, 183, 650, 1055), (649, 1056, 437, 85), (114, 474, 1056, 649), (474, 116, 345, 1056), (648, 1057, 403, 51), (148, 525, 1057, 648), (525, 150, 347, 1057), (647, 1058, 369, 17), (182, 576, 1058, 647), (576, 184, 349, 1058), (350, 1059, 438, 84), (115, 472, 1059, 350), (472, 113, 646, 1059), (651, 1060, 404, 50), (149, 523, 1060, 651), (523, 147, 645, 1060), (650, 1061, 370, 16), (183, 574, 1061, 650), (574, 181, 644, 1061), (643, 1062, 439, 87), (112, 471, 1062, 643), (471, 114, 649, 1062), (642, 1063, 405, 53), (146, 522, 1063, 642), (522, 148, 648, 1063), (641, 1064, 371, 19), (180, 573, 1064, 641), (573, 182, 647, 1064), (646, 1065, 440, 86), (113, 469, 1065, 646), (469, 111, 640, 1065), (645, 1066, 406, 52), (147, 520, 1066, 645), (520, 145, 639, 1066), (644, 1067, 372, 18), (181, 571, 1067, 644), (571, 179, 638, 1067), (637, 1068, 441, 89), (110, 468, 1068, 637), (468, 112, 643, 1068), (636, 1069, 407, 55), (144, 519, 1069, 636), (519, 146, 642, 1069), (635, 1070, 373, 21), (178, 570, 1070, 635), (570, 180, 641, 1070), (640, 1071, 442, 88), (111, 466, 1071, 640), (466, 109, 634, 1071), (639, 1072, 408, 54), (145, 517, 1072, 639), (517, 143, 633, 1072), (638, 1073, 374, 20), (179, 568, 1073, 638), (568, 177, 632, 1073), (631, 1074, 443, 91), (108, 465, 1074, 631), (465, 110, 637, 1074), (630, 1075, 409, 57), (142, 516, 1075, 630), (516, 144, 636, 1075), (629, 1076, 375, 23), (176, 567, 1076, 629), (567, 178, 635, 1076), (634, 1077, 444, 90), (109, 463, 1077, 634), (463, 107, 628, 1077), (633, 1078, 410, 56), (143, 514, 1078, 633), (514, 141, 627, 1078), (632, 1079, 376, 22), (177, 565, 1079, 632), (565, 175, 626, 1079), (625, 1080, 445, 93), (106, 462, 1080, 625), (462, 108, 631, 1080), (624, 1081, 411, 59), (140, 513, 1081, 624), (513, 142, 630, 1081), (623, 1082, 377, 25), (174, 564, 1082, 623), (564, 176, 629, 1082), (628, 1083, 446, 92), (107, 460, 1083, 628), (460, 105, 622, 1083), (627, 1084, 412, 58), (141, 511, 1084, 627), (511, 139, 621, 1084), (626, 1085, 378, 24), (175, 562, 1085, 626), (562, 173, 620, 1085), (619, 1086, 447, 95), (104, 459, 1086, 619), (459, 106, 625, 1086), (618, 1087, 413, 61), (138, 510, 1087, 618), (510, 140, 624, 1087), (617, 1088, 379, 27), (172, 561, 1088, 617), (561, 174, 623, 1088), (622, 1089, 448, 94), (105, 457, 1089, 622), (457, 103, 614, 1089), (621, 1090, 414, 60), (139, 508, 1090, 621), (508, 137, 616, 1090), (620, 1091, 380, 26), (173, 559, 1091, 620), (559, 171, 615, 1091), (611, 1092, 449, 97), (102, 456, 1092, 611), (456, 104, 619, 1092), (613, 1093, 415, 63), (136, 507, 1093, 613), (507, 138, 618, 1093), (612, 1094, 381, 29), (170, 558, 1094, 612), (558, 172, 617, 1094), (616, 1095, 416, 62), (137, 505, 1095, 616), (505, 135, 610, 1095), (615, 1096, 382, 28), (171, 556, 1096, 615), (556, 169, 609, 1096), (614, 1097, 450, 96), (103, 453, 1097, 614), (453, 101, 604, 1097), (608, 1098, 417, 65), (134, 504, 1098, 608), (504, 136, 613, 1098), (607, 1099, 383, 31), (168, 555, 1099, 607), (555, 170, 612, 1099), (351, 1100, 436, 82), (117, 475, 1100, 351), (475, 115, 350, 1100), (600, 1101, 454, 100), (198, 599, 1101, 600), (599, 199, 601, 1101), (597, 1102, 599, 198), (196, 596, 1102, 597), (596, 197, 598, 1102), (349, 1103, 367, 15), (184, 579, 1103, 349), (579, 186, 348, 1103), (594, 1104, 596, 196), (194, 593, 1104, 594), (593, 195, 595, 1104), (591, 1105, 593, 194), (192, 590, 1105, 591), (590, 193, 592, 1105), (588, 1106, 590, 192), (190, 587, 1106, 588), (587, 191, 589, 1106), (585, 1107, 587, 190), (188, 584, 1107, 585), (584, 189, 586, 1107), (582, 1108, 584, 188), (186, 581, 1108, 582), (581, 187, 583, 1108), (579, 1109, 581, 186), (184, 578, 1109, 579), (578, 185, 580, 1109), (576, 1110, 578, 184), (182, 575, 1110, 576), (575, 183, 577, 1110), (573, 1111, 575, 182), (180, 572, 1111, 573), (572, 181, 574, 1111), (570, 1112, 572, 180), (178, 569, 1112, 570), (569, 179, 571, 1112), (567, 1113, 569, 178), (176, 566, 1113, 567), (566, 177, 568, 1113), (564, 1114, 566, 176), (174, 563, 1114, 564), (563, 175, 565, 1114), (561, 1115, 563, 174), (172, 560, 1115, 561), (560, 173, 562, 1115), (558, 1116, 560, 172), (170, 557, 1116, 558), (557, 171, 559, 1116), (555, 1117, 557, 170), (168, 554, 1117, 555), (554, 169, 556, 1117), (552, 1118, 554, 168), (166, 551, 1118, 552), (551, 167, 553, 1118), (549, 1119, 551, 166), (164, 548, 1119, 549), (548, 165, 550, 1119), (546, 1120, 548, 164), (162, 545, 1120, 546), (545, 163, 547, 1120), (543, 1121, 545, 162), (160, 542, 1121, 543), (542, 161, 544, 1121), (540, 1122, 542, 160), (158, 539, 1122, 540), (539, 159, 541, 1122), (537, 1123, 539, 158), (156, 536, 1123, 537), (536, 157, 538, 1123), (534, 1124, 536, 156), (154, 533, 1124, 534), (533, 155, 535, 1124), (531, 1125, 533, 154), (152, 530, 1125, 531), (530, 153, 532, 1125), (528, 1126, 530, 152), (150, 527, 1126, 528), (527, 151, 529, 1126), (525, 1127, 527, 150), (148, 524, 1127, 525), (524, 149, 526, 1127), (522, 1128, 524, 148), (146, 521, 1128, 522), (521, 147, 523, 1128), (519, 1129, 521, 146), (144, 518, 1129, 519), (518, 145, 520, 1129), (516, 1130, 518, 144), (142, 515, 1130, 516), (515, 143, 517, 1130), (513, 1131, 515, 142), (140, 512, 1131, 513), (512, 141, 514, 1131), (510, 1132, 512, 140), (138, 509, 1132, 510), (509, 139, 511, 1132), (507, 1133, 509, 138), (136, 506, 1133, 507), (506, 137, 508, 1133), (504, 1134, 506, 136), (134, 503, 1134, 504), (503, 135, 505, 1134), (501, 1135, 503, 134), (132, 500, 1135, 501), (500, 133, 502, 1135), (498, 1136, 500, 132), (130, 497, 1136, 498), (497, 131, 499, 1136), (495, 1137, 497, 130), (128, 494, 1137, 495), (494, 129, 496, 1137), (492, 1138, 494, 128), (126, 491, 1138, 492), (491, 127, 493, 1138), (489, 1139, 491, 126), (124, 488, 1139, 489), (488, 125, 490, 1139), (486, 1140, 488, 124), (122, 485, 1140, 486), (485, 123, 487, 1140), (483, 1141, 485, 122), (120, 482, 1141, 483), (482, 121, 484, 1141), (480, 1142, 482, 120), (118, 479, 1142, 480), (479, 119, 481, 1142), (477, 1143, 479, 118), (116, 476, 1143, 477), (476, 117, 478, 1143), (474, 1144, 476, 116), (114, 473, 1144, 474), (473, 115, 475, 1144), (471, 1145, 473, 114), (112, 470, 1145, 471), (470, 113, 472, 1145), (468, 1146, 470, 112), (110, 467, 1146, 468), (467, 111, 469, 1146), (465, 1147, 467, 110), (108, 464, 1147, 465), (464, 109, 466, 1147), (462, 1148, 464, 108), (106, 461, 1148, 462), (461, 107, 463, 1148), (459, 1149, 461, 106), (104, 458, 1149, 459), (458, 105, 460, 1149), (456, 1150, 458, 104), (102, 455, 1150, 456), (455, 103, 457, 1150), (452, 1151, 455, 102), (100, 454, 1151, 452), (454, 101, 453, 1151), (347, 1152, 401, 49), (150, 528, 1152, 347), (528, 152, 346, 1152), (345, 1153, 435, 83), (116, 477, 1153, 345), (477, 118, 344, 1153), (343, 1154, 366, 12), (187, 580, 1154, 343), (580, 185, 342, 1154), (341, 1155, 400, 46), (153, 529, 1155, 341), (529, 151, 340, 1155), (339, 1156, 434, 80), (119, 478, 1156, 339), (478, 117, 351, 1156), (348, 1157, 365, 13), (186, 582, 1157, 348), (582, 188, 338, 1157), (346, 1158, 399, 47), (152, 531, 1158, 346), (531, 154, 337, 1158), (344, 1159, 433, 81), (118, 480, 1159, 344), (480, 120, 336, 1159), (335, 1160, 364, 10), (189, 583, 1160, 335), (583, 187, 343, 1160), (334, 1161, 398, 44), (155, 532, 1161, 334), (532, 153, 341, 1161), (333, 1162, 432, 78), (121, 481, 1162, 333), (481, 119, 339, 1162), (338, 1163, 363, 11), (188, 585, 1163, 338), (585, 190, 332, 1163), (337, 1164, 397, 45), (154, 534, 1164, 337), (534, 156, 331, 1164), (336, 1165, 431, 79), (120, 483, 1165, 336), (483, 122, 330, 1165), (329, 1166, 362, 8), (191, 586, 1166, 329), (586, 189, 335, 1166), (328, 1167, 396, 42), (157, 535, 1167, 328), (535, 155, 334, 1167), (327, 1168, 430, 76), (123, 484, 1168, 327), (484, 121, 333, 1168), (332, 1169, 361, 9), (190, 588, 1169, 332), (588, 192, 326, 1169), (331, 1170, 395, 43), (156, 537, 1170, 331), (537, 158, 325, 1170), (330, 1171, 429, 77), (122, 486, 1171, 330), (486, 124, 324, 1171), (323, 1172, 360, 6), (193, 589, 1172, 323), (589, 191, 329, 1172), (322, 1173, 394, 40), (159, 538, 1173, 322), (538, 157, 328, 1173), (321, 1174, 428, 74), (125, 487, 1174, 321), (487, 123, 327, 1174), (326, 1175, 359, 7), (192, 591, 1175, 326), (591, 194, 320, 1175), (325, 1176, 393, 41), (158, 540, 1176, 325), (540, 160, 319, 1176), (324, 1177, 427, 75), (124, 489, 1177, 324), (489, 126, 318, 1177), (317, 1178, 358, 4), (195, 592, 1178, 317), (592, 193, 323, 1178), (316, 1179, 392, 38), (161, 541, 1179, 316), (541, 159, 322, 1179), (315, 1180, 426, 72), (127, 490, 1180, 315), (490, 125, 321, 1180), (320, 1181, 357, 5), (194, 594, 1181, 320), (594, 196, 314, 1181), (319, 1182, 391, 39), (160, 543, 1182, 319), (543, 162, 313, 1182), (318, 1183, 425, 73), (126, 492, 1183, 318), (492, 128, 312, 1183), (311, 1184, 356, 2), (197, 595, 1184, 311), (595, 195, 317, 1184), (310, 1185, 390, 36), (163, 544, 1185, 310), (544, 161, 316, 1185), (309, 1186, 424, 70), (129, 493, 1186, 309), (493, 127, 315, 1186), (314, 1187, 355, 3), (196, 597, 1187, 314), (597, 198, 308, 1187), (313, 1188, 389, 37), (162, 546, 1188, 313), (546, 164, 307, 1188), (312, 1189, 423, 71), (128, 495, 1189, 312), (495, 130, 306, 1189), (305, 1190, 354, 0), (199, 598, 1190, 305), (598, 197, 311, 1190), (304, 1191, 388, 34), (165, 547, 1191, 304), (547, 163, 310, 1191), (303, 1192, 422, 68), (131, 496, 1192, 303), (496, 129, 309, 1192), (308, 1193, 353, 1), (198, 600, 1193, 308), (600, 100, 302, 1193), (307, 1194, 387, 35), (164, 549, 1194, 307), (549, 166, 602, 1194), (306, 1195, 421, 69), (130, 498, 1195, 306), (498, 132, 603, 1195), (604, 1196, 352, 98), (101, 601, 1196, 604), (601, 199, 305, 1196), (605, 1197, 386, 32), (167, 550, 1197, 605), (550, 165, 304, 1197), (606, 1198, 420, 66), (133, 499, 1198, 606), (499, 131, 303, 1198), (602, 1199, 385, 33), (166, 552, 1199, 602), (552, 168, 607, 1199), (603, 1200, 419, 67), (132, 501, 1200, 603), (501, 134, 608, 1200), (609, 1201, 384, 30), (169, 553, 1201, 609), (553, 167, 605, 1201), (610, 1202, 418, 64), (135, 502, 1202, 610), (502, 133, 606, 1202), (302, 1203, 451, 99), (100, 452, 1203, 302), (452, 102, 611, 1203)])
me_cylinder.polygons.foreach_set('material_index', [0, 0, 0, 0, 0, 0, 0, 0, 0, 0, 0, 0, 0, 0, 0, 0, 0, 0, 0, 0, 0, 0, 0, 0, 0, 0, 0, 0, 0, 0, 0, 0, 0, 0, 0, 0, 0, 0, 0, 0, 0, 0, 0, 0, 0, 0, 0, 0, 0, 0, 0, 0, 0, 0, 0, 0, 0, 0, 0, 0, 0, 0, 0, 0, 0, 0, 0, 0, 0, 0, 0, 0, 0, 0, 0, 0, 0, 0, 0, 0, 0, 0, 0, 0, 0, 0, 0, 0, 0, 0, 0, 0, 0, 0, 0, 0, 0, 0, 0, 0, 0, 0, 0, 0, 0, 0, 0, 0, 0, 0, 0, 0, 0, 0, 0, 0, 0, 0, 0, 0, 0, 0, 0, 0, 0, 0, 0, 0, 0, 0, 0, 0, 0, 0, 0, 0, 0, 0, 0, 0, 0, 0, 0, 0, 0, 0, 0, 0, 0, 0, 1, 0, 0, 1, 1, 0, 0, 1, 1, 0, 0, 1, 1, 0, 0, 1, 1, 0, 0, 1, 1, 0, 0, 1, 1, 0, 0, 1, 1, 0, 0, 1, 1, 0, 0, 1, 1, 0, 0, 1, 1, 0, 0, 1, 1, 0, 0, 1, 1, 0, 0, 1, 1, 0, 0, 1, 0, 1, 0, 1, 1, 0, 0, 1, 1, 0, 0, 1, 1, 0, 0, 1, 1, 0, 0, 1, 1, 0, 0, 1, 1, 0, 0, 1, 1, 0, 0, 1, 1, 0, 0, 1, 1, 0, 0, 1, 1, 0, 0, 1, 0, 0, 0, 0, 0, 0, 0, 0, 0, 0, 0, 0, 0, 0, 0, 0, 0, 0, 0, 0, 0, 0, 0, 0, 0, 0, 0, 0, 0, 0, 0, 0, 0, 0, 0, 0, 0, 0, 0, 0, 0, 0, 0, 0, 0, 0, 0, 0, 0, 0, 0, 0, 0, 0, 0, 0, 0, 0, 0, 0, 0, 0, 0, 0, 0, 0, 0, 0, 0, 0, 0, 0, 0, 0, 0, 0, 0, 0, 0, 0, 0, 0, 0, 0, 0, 0, 0, 0, 0, 0, 0, 0, 0, 0, 0, 0, 0, 0, 0, 0, 0, 0, 0, 0, 0, 0, 0, 0, 0, 0, 0, 0, 0, 0, 0, 0, 0, 0, 0, 0, 0, 0, 0, 0, 0, 0, 0, 0, 0, 0, 0, 0, 0, 0, 0, 0, 0, 0, 0, 0, 0, 0, 0, 0, 0, 0, 0, 0, 0, 0, 0, 0, 0, 0, 0, 0, 0, 0, 0, 0, 0, 0, 0, 0, 0, 0, 0, 0, 0, 0, 0, 0, 0, 0, 0, 0, 0, 0, 0, 0, 0, 0, 0, 0, 0, 0, 0, 0, 0, 0, 0, 0, 0, 0, 0, 0, 0, 0, 1, 1, 1, 0, 0, 0, 0, 0, 0, 1, 1, 1, 1, 1, 1, 0, 0, 0, 0, 0, 0, 1, 1, 1, 1, 1, 1, 0, 0, 0, 0, 0, 0, 1, 1, 1, 1, 1, 1, 0, 0, 0, 0, 0, 0, 1, 1, 1, 1, 1, 1, 0, 0, 0, 0, 0, 0, 1, 1, 1, 1, 1, 1, 0, 0, 0, 0, 0, 0, 1, 1, 1, 1, 1, 1, 0, 0, 0, 0, 0, 0, 1, 1, 1, 1, 1, 1, 0, 0, 0, 0, 0, 0, 1, 1, 1, 1, 1, 1, 0, 0, 0, 0, 0, 0, 1, 1, 1, 1, 1, 1, 0, 0, 0, 0, 0, 0, 1, 1, 1, 1, 1, 1, 0, 0, 0, 1, 1, 1, 0, 0, 0, 1, 1, 1, 0, 0, 0, 0, 0, 0, 1, 1, 1, 1, 1, 1, 0, 0, 0, 0, 0, 0, 1, 1, 1, 1, 1, 1, 0, 0, 0, 0, 0, 0, 1, 1, 1, 1, 1, 1, 0, 0, 0, 0, 0, 0, 1, 1, 1, 1, 1, 1, 0, 0, 0, 0, 0, 0, 1, 1, 1, 1, 1, 1, 0, 0, 0, 0, 0, 0, 1, 1, 1, 1, 1, 1, 0, 0, 0, 0, 0, 0, 1, 1, 1, 1, 1, 1, 0, 0, 0, 0, 0, 0, 1, 1, 1, 1, 1, 1, 0, 0, 0, 0, 0, 0, 1, 1, 1, 1, 1, 1, 0, 0, 0, 0, 0, 0, 1, 1, 1, 1, 1, 1, 0, 0, 0, 0, 0, 0, 1, 1, 1, 1, 1, 1, 0, 0, 0, 0, 0, 0, 1, 1, 1, 1, 1, 1, 0, 0, 0, 0, 0, 0, 1, 1, 1, 1, 1, 1, 0, 0, 0, 0, 0, 0, 1, 1, 1, 0, 0, 0, 0, 0, 0, 0, 0, 0, 0, 0, 0, 0, 0, 0, 0, 0, 0, 0, 0, 0, 0, 0, 0, 0, 0, 0, 0, 0, 0, 0, 0, 0, 0, 0, 0, 0, 0, 0, 0, 0, 0, 0, 0, 0, 0, 0, 0, 0, 0, 0, 0, 0, 0, 0, 0, 0, 0, 0, 0, 0, 0, 0, 0, 0, 0, 0, 0, 0, 0, 0, 0, 0, 0, 0, 0, 0, 0, 0, 0, 0, 0, 0, 0, 0, 0, 0, 0, 0, 0, 0, 0, 0, 0, 0, 0, 0, 0, 0, 0, 0, 0, 0, 0, 0, 0, 0, 0, 0, 0, 0, 0, 0, 0, 0, 0, 0, 0, 0, 0, 0, 0, 0, 0, 0, 0, 0, 0, 0, 0, 0, 0, 0, 0, 0, 0, 0, 0, 0, 0, 0, 0, 0, 0, 0, 0, 0, 0, 0, 0, 0, 0, 0, 0, 0, 0, 0, 0, 0, 0, 0, 0, 0, 0, 0, 0, 0, 0, 0, 0, 0, 0, 0, 0, 0, 0, 0, 0, 0, 0, 0, 0, 0, 0, 0, 0, 0, 0, 0, 0, 0, 0, 0, 0, 0, 0, 0, 0, 0, 0, 0, 0, 0, 0, 0, 0, 0, 0, 0, 0, 0, 0, 0, 0, 0, 0, 0, 0, 0, 0, 0, 0, 0, 0, 0, 0, 0, 0, 0, 0, 0, 0, 0, 0, 0, 0, 0, 0, 0, 0, 0, 0, 0, 0, 0, 0, 0, 0, 0, 0, 0, 0, 0, 0, 0, 0, 0, 0, 0, 0, 0, 0, 0, 0, 0, 0, 0, 0, 0, 0, 0, 0, 0, 0, 0, 0, 0, 0, 0, 0, 0, 0, 0, 0, 0, 0, 0, 0, 0, 0, 0, 0, 0, 0, 0, 0, 0, 0, 0, 0, 0, 0, 0, 0, 0, 0, 0, 0, 0, 0, 0, 0, 0, 0, 0, 0, 0, 0, 0, 0, 0, 0, 0, 0, 0, 0, 0, 0, 0, 0, 0, 0, 0, 0, 0, 0, 0, 0, 0, 0, 0, 0, 0, 0, 0, 0, 0, 0, 0, 0, 0, 0, 0, 0, 0, 0, 0, 0, 0, 0, 0, 0, 0, 0, 0, 0, 0, 0, 0, 0, 0, 0, 0, 0, 0, 0, 0, 0, 0, 0, 0, 0, 0, 0, 0, 0, 0, 0, 0, 0, 0, 0, 0, 0, 0, 0, 0, 0, 0, 0, 0, 0, 0, 0, 0, 0, 0, 0, 0, 0, 0, 0, 0, 0, 0, 0, 0, 0, 0, 0, 0, 0, 0, 0, 0, 0, 0, 0, 0, 0, 0, 0, 0, 0, 0, 0, 0, 0, 0, 0, 0, 0, 0, 0, 0, 0, 0, 0, 0, 0])
me_cylinder.materials.append(mat_outerside_001)
me_cylinder.materials.append(mat_top)
me_cylinder.use_remesh_preserve_volume = False
me_cylinder.use_remesh_preserve_attributes = False
me_cylinder.use_mirror_vertex_groups = False
me_cylinder.update()

# ---- objects
ob_cylinder = bpy.data.objects.new('Cylinder', me_cylinder)

# ---- transforms, parenting, visibility, modifiers, constraints
ob_cylinder.location = (0.0, 0.0, 0.0)
ob_cylinder.lineart.crease_threshold = 0.0

# ---- collection membership
col_collection_1.objects.link(ob_cylinder)

# ---- scene / render settings (as saved in the file)
scene.frame_start = 1; scene.frame_end = 250; scene.frame_set(1)
scene.render.engine = 'BLENDER_EEVEE_NEXT'
scene.render.resolution_percentage = 50
scene.render.dither_intensity = 0.0
scene.cycles.use_denoising = False
scene.cycles.samples = 128
scene.cycles.sampling_pattern = 'TABULATED_SOBOL'
scene.cycles.use_adaptive_sampling = False
scene.cycles.use_light_tree = False
scene.cycles.blur_glossy = 0.0
scene.cycles.sample_clamp_indirect = 0.0
scene.view_settings.view_transform = 'Standard'
bpy.context.view_layer.update()

# ---- added for rendering (the .blend has no active camera and no usable light): camera, sun
cam_auto = bpy.data.cameras.new('AutoCamera')
cam_auto.lens = 50.0
cam_auto.sensor_width = 36.0
cam_auto.clip_end = 1000.0
ob_auto_camera = bpy.data.objects.new('AutoCamera', cam_auto)
scene.collection.objects.link(ob_auto_camera)
ob_auto_camera.location = (2.65105, -3.18126, 2.12084)
ob_auto_camera.rotation_euler = (1.09748, -7.21219e-08, 0.694738)
scene.camera = ob_auto_camera
light_auto_sun = bpy.data.lights.new('AutoSun', 'SUN')
light_auto_sun.energy = 3.0
light_auto_sun.angle = 0.0523599
ob_auto_sun = bpy.data.objects.new('AutoSun', light_auto_sun)
scene.collection.objects.link(ob_auto_sun)
ob_auto_sun.rotation_euler = (0.872665, 0.174533, 0.523599)
bpy.context.view_layer.update()
